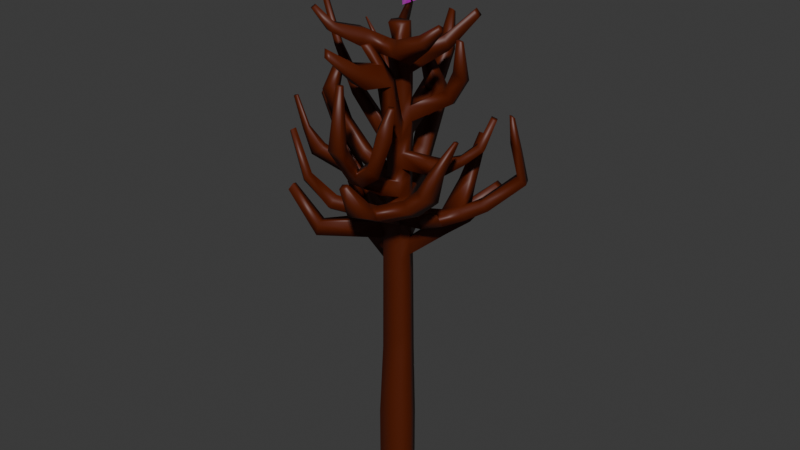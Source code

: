 # Source: Tree1.blend  (saved by Blender 4.0.36; exported with 4.5.12 LTS)
import bpy
from mathutils import Matrix  # noqa: F401  (used for matrix-valued properties, if any)

bpy.ops.wm.read_factory_settings(use_empty=True)
scene = bpy.context.scene
scene.name = 'Scene'

# ---- collections
col_collection = bpy.data.collections.new('Collection'); scene.collection.children.link(col_collection)

# ---- images (referenced by path relative to the original .blend; pixels are not part of the script)
import os
ASSET_DIR = os.environ.get("B2B_ASSET_DIR", "")  # directory of the original .blend (textures are referenced by path, not embedded)
HERE = os.path.dirname(os.path.abspath(__file__))  # packed textures are extracted next to this script under _unpacked/

def load_image(name, relpath, width, height, colorspace="sRGB"):
    """Load a texture the original file referenced (path relative to the .blend, or extracted next to this script)."""
    p = next((c for c in (os.path.join(HERE, relpath), os.path.join(ASSET_DIR, relpath)) if relpath and os.path.exists(c)), "")
    if p:
        img = bpy.data.images.load(p, check_existing=True)
        img.name = name
    else:  # same state as the original file: an image datablock whose file is absent (Cycles renders it pink)
        img = bpy.data.images.new(name, width, height)
        img.source = "FILE"
        img.filepath = "//" + (relpath or name)
    img.colorspace_settings.name = colorspace
    return img
img_leaf_branch_png = load_image('Leaf Branch.png', 'Leaf Branch.png', 1024, 1024, 'sRGB')

# ---- materials (node trees are filled in below, after node groups)
mat_leaf_branch = bpy.data.materials.new('Leaf Branch')
mat_leaf_branch.surface_render_method = 'BLENDED'
mat_leaf_branch.blend_method = 'BLEND'
mat_material = bpy.data.materials.new('Material')
mat_material.use_transparent_shadow = False

# ---- material node trees
mat_leaf_branch.use_nodes = True; mat_leaf_branch.node_tree.nodes.clear()
_N = mat_leaf_branch.node_tree.nodes; _L = mat_leaf_branch.node_tree.links
n0 = _N.new('ShaderNodeOutputMaterial'); n0.name = 'Material Output'; n0.location = (300, 300)
n1 = _N.new('ShaderNodeTexImage'); n1.name = 'Image Texture'; n1.location = (-200, 300)
n1.image = img_leaf_branch_png
n1.extension = 'CLIP'
n2 = _N.new('ShaderNodeBsdfPrincipled'); n2.name = 'Principled BSDF'; n2.location = (0, 300)
n2.inputs[3].default_value = 1.45
_L.new(n1.outputs[0], n2.inputs[0])
_L.new(n1.outputs[1], n2.inputs[4])
_L.new(n2.outputs[0], n0.inputs[0])
n0.is_active_output = True
mat_material.use_nodes = True; mat_material.node_tree.nodes.clear()
_N = mat_material.node_tree.nodes; _L = mat_material.node_tree.links
n0 = _N.new('ShaderNodeBsdfPrincipled'); n0.name = 'Principled BSDF'; n0.location = (10, 300)
n0.inputs[0].default_value = (0.08915, 0.01104, 0.0, 1.0)
n0.inputs[3].default_value = 1.45
n1 = _N.new('ShaderNodeOutputMaterial'); n1.name = 'Material Output'; n1.location = (300, 300)
_L.new(n0.outputs[0], n1.inputs[0])
n1.is_active_output = True

# ---- world
world_world = bpy.data.worlds.new('World'); scene.world = world_world
world_world.use_nodes = True; world_world.node_tree.nodes.clear()
_N = world_world.node_tree.nodes; _L = world_world.node_tree.links
n0 = _N.new('ShaderNodeOutputWorld'); n0.name = 'World Output'; n0.location = (300, 300)
n1 = _N.new('ShaderNodeBackground'); n1.name = 'Background'; n1.location = (10, 300)
n1.inputs[0].default_value = (0.05088, 0.05088, 0.05088, 1.0)
_L.new(n1.outputs[0], n0.inputs[0])
n0.is_active_output = True
world_world.color = (0.05088, 0.05088, 0.05088)
world_world.use_sun_shadow = False
world_world.sun_shadow_jitter_overblur = 0.0

# ---- meshes
me_leaf_branch = bpy.data.meshes.new('Leaf Branch')
me_leaf_branch.from_pydata([(0.5533, -0.4803, -0.000746), (-0.55, 0.3395, -0.000746), (-0.9736, 0.5197, -0.000746), (-0.55, -0.4803, -0.04947), (-0.1264, -0.4803, 0.03489), (0.2972, -0.4803, -0.000746), (1.144, 0.3395, -0.000746), (0.0588, 0.3395, -0.08709), (0.0588, -0.2259, 0.03605), (-0.55, 0.5197, -0.000746), (-0.792, 0.5197, -0.000746), (-0.792, -0.4803, -0.000746), (-0.9736, -0.2259, -0.000746), (1.144, -0.2259, -0.000746), (-0.55, -0.2259, -0.000746), (-0.1264, -0.2259, -0.04489), (0.2972, -0.2259, -0.000746), (0.7208, -0.2259, -0.000746), (-0.792, -0.2259, -0.000746), (0.0588, -0.4803, 0.03489), (0.5533, -0.2259, -0.000746), (-0.1264, 0.3395, -0.03588), (0.2972, 0.3395, -0.000746), (0.7208, 0.3395, -0.000746), (-0.792, 0.3395, 0.05486), (-0.9736, 0.3395, -0.000746), (0.5533, 0.3395, -0.000746), (0.2876, -0.4803, -0.000746), (0.2876, 0.3395, -0.000746), (0.2876, -0.2259, -0.000746), (0.0588, -0.2496, 0.03605), (-0.55, -0.2496, -0.000746), (-0.1264, -0.2496, -0.04489), (0.2972, -0.2496, -0.000746), (-0.792, -0.2496, -0.000746), (0.5533, -0.2496, -0.000746), (0.2876, -0.2496, -0.000746), (0.2972, 0.05679, -0.000746), (-0.1264, 0.05679, -0.02282), (0.0588, 0.05679, 0.01765), (-0.9736, 0.05679, -0.000746), (-0.55, 0.05679, -0.000746), (1.144, 0.05679, -0.000746), (0.7208, 0.05679, 0.07593), (-0.792, 0.05679, 0.02705), (0.5533, 0.05679, -0.03591), (0.2876, 0.05679, -0.000746), (0.2972, 0.1981, -0.000746), (-0.1264, 0.1981, -0.02935), (0.0588, 0.1981, -0.03472), (-0.55, 0.1981, -0.000746), (1.144, 0.1981, -0.000746), (0.7208, 0.1981, 0.03759), (-0.792, 0.1981, 0.04095), (0.5533, 0.1981, -0.01833), (0.2876, 0.1981, -0.000746), (-0.9736, 0.1981, -0.000746), (-0.9736, 0.1275, -0.000746), (0.2972, 0.1275, -0.000746), (-0.1264, 0.1275, -0.02608), (0.0588, 0.1275, -0.008533), (-0.55, 0.1275, -0.000746), (1.144, 0.1275, -0.000746), (0.7208, 0.1275, 0.05676), (-0.792, 0.1275, 0.034), (0.5533, 0.1275, -0.02712), (0.2876, 0.1275, -0.000746), (-0.9736, -0.06932, -0.000746), (0.2972, -0.06932, -0.000746), (-0.1264, -0.06932, -0.03266), (0.0588, -0.06932, 0.02586), (-0.55, -0.06932, -0.000746), (1.144, -0.06932, -0.000746), (0.7208, -0.06932, 0.04172), (-0.792, -0.06932, 0.01465), (0.5533, -0.06932, -0.02023), (0.2876, -0.06932, -0.000746), (0.2972, -0.006267, -0.000746), (-0.1264, -0.006267, -0.02774), (0.0588, -0.006267, 0.02175), (-0.55, -0.006267, -0.000746), (1.144, -0.006267, -0.000746), (0.7208, -0.006267, 0.05883), (-0.792, -0.006267, 0.02085), (0.5533, -0.006267, -0.02807), (0.2876, -0.006267, -0.000746), (-0.9736, -0.006267, -0.000746), (-0.2826, -0.4803, 0.003795), (-0.2826, -0.2259, -0.02862), (-0.2826, 0.3395, -0.02293), (-0.2826, -0.2496, -0.02862), (-0.2826, 0.05679, -0.01468), (-0.2826, 0.1981, -0.01881), (-0.2826, 0.1275, -0.01674), (-0.2826, -0.06932, -0.0209), (-0.2826, -0.006267, -0.01779)], [], [(24, 1, 9, 10), (32, 30, 8, 15), (25, 24, 10, 2), (33, 35, 20, 16), (56, 53, 24, 25), (36, 33, 16, 29), (90, 32, 15, 88), (34, 31, 14, 18), (47, 54, 26, 22), (48, 49, 7, 21), (54, 52, 23, 26), (55, 47, 22, 28), (92, 48, 21, 89), (53, 50, 1, 24), (52, 51, 6, 23), (49, 55, 28, 7), (30, 36, 29, 8), (11, 3, 31, 34), (87, 4, 32, 90), (27, 5, 33, 36), (5, 0, 35, 33), (4, 19, 30, 32), (79, 85, 46, 39), (82, 81, 42, 43), (83, 80, 41, 44), (95, 78, 38, 91), (85, 77, 37, 46), (84, 82, 43, 45), (78, 79, 39, 38), (77, 84, 45, 37), (86, 83, 44, 40), (60, 66, 55, 49), (63, 62, 51, 52), (64, 61, 50, 53), (93, 59, 48, 92), (66, 58, 47, 55), (65, 63, 52, 54), (59, 60, 49, 48), (58, 65, 54, 47), (12, 18, 74, 67), (40, 44, 64, 57), (37, 45, 65, 58), (38, 39, 60, 59), (45, 43, 63, 65), (46, 37, 58, 66), (91, 38, 59, 93), (43, 42, 62, 63), (39, 46, 66, 60), (16, 20, 75, 68), (15, 8, 70, 69), (20, 17, 73, 75), (29, 16, 68, 76), (88, 15, 69, 94), (18, 14, 71, 74), (17, 13, 72, 73), (8, 29, 76, 70), (67, 74, 83, 86), (68, 75, 84, 77), (69, 70, 79, 78), (75, 73, 82, 84), (76, 68, 77, 85), (74, 71, 80, 83), (73, 72, 81, 82), (70, 76, 85, 79), (71, 94, 95, 80), (14, 88, 94, 71), (41, 91, 93, 61), (61, 93, 92, 50), (80, 95, 91, 41), (3, 87, 90, 31), (50, 92, 89, 1), (31, 90, 88, 14)])
_uv = me_leaf_branch.uv_layers.new(name='UVMap')
_uv.uv.foreach_set('vector', [0.08577, 0.8197, 0.2, 0.8197, 0.2, 1.0, 0.08577, 1.0, 0.4, 0.2306, 0.4874, 0.2306, 0.4874, 0.2544, 0.4, 0.2544, 0.0, 0.8197, 0.08577, 0.8197, 0.08577, 1.0, 0.0, 1.0, 0.6, 0.2306, 0.7209, 0.2306, 0.7209, 0.2544, 0.6, 0.2544, 0.0, 0.6784, 0.08577, 0.6784, 0.08577, 0.8197, 0.0, 0.8197, 0.5955, 0.2306, 0.6, 0.2306, 0.6, 0.2544, 0.5955, 0.2544, 0.3263, 0.2306, 0.4, 0.2306, 0.4, 0.2544, 0.3263, 0.2544, 0.08577, 0.2306, 0.2, 0.2306, 0.2, 0.2544, 0.08577, 0.2544, 0.6, 0.6784, 0.7209, 0.6784, 0.7209, 0.8197, 0.6, 0.8197, 0.4, 0.6784, 0.4874, 0.6784, 0.4874, 0.8197, 0.4, 0.8197, 0.7209, 0.6784, 0.8, 0.6784, 0.8, 0.8197, 0.7209, 0.8197, 0.5955, 0.6784, 0.6, 0.6784, 0.6, 0.8197, 0.5955, 0.8197, 0.3263, 0.6784, 0.4, 0.6784, 0.4, 0.8197, 0.3263, 0.8197, 0.08577, 0.6784, 0.2, 0.6784, 0.2, 0.8197, 0.08577, 0.8197, 0.8, 0.6784, 1.0, 0.6784, 1.0, 0.8197, 0.8, 0.8197, 0.4874, 0.6784, 0.5955, 0.6784, 0.5955, 0.8197, 0.4874, 0.8197, 0.4874, 0.2306, 0.5955, 0.2306, 0.5955, 0.2544, 0.4874, 0.2544, 0.08577, 0.0, 0.2, 0.0, 0.2, 0.2306, 0.08577, 0.2306, 0.3263, 0.0, 0.4, 0.0, 0.4, 0.2306, 0.3263, 0.2306, 0.5955, 0.0, 0.6, 0.0, 0.6, 0.2306, 0.5955, 0.2306, 0.6, 0.0, 0.7209, 0.0, 0.7209, 0.2306, 0.6, 0.2306, 0.4, 0.0, 0.4874, 0.0, 0.4874, 0.2306, 0.4, 0.2306, 0.4874, 0.474, 0.5955, 0.474, 0.5955, 0.5371, 0.4874, 0.5371, 0.8, 0.474, 1.0, 0.474, 1.0, 0.5371, 0.8, 0.5371, 0.08577, 0.474, 0.2, 0.474, 0.2, 0.5371, 0.08577, 0.5371, 0.3263, 0.474, 0.4, 0.474, 0.4, 0.5371, 0.3263, 0.5371, 0.5955, 0.474, 0.6, 0.474, 0.6, 0.5371, 0.5955, 0.5371, 0.7209, 0.474, 0.8, 0.474, 0.8, 0.5371, 0.7209, 0.5371, 0.4, 0.474, 0.4874, 0.474, 0.4874, 0.5371, 0.4, 0.5371, 0.6, 0.474, 0.7209, 0.474, 0.7209, 0.5371, 0.6, 0.5371, 0.0, 0.474, 0.08577, 0.474, 0.08577, 0.5371, 0.0, 0.5371, 0.4874, 0.6077, 0.5955, 0.6077, 0.5955, 0.6784, 0.4874, 0.6784, 0.8, 0.6077, 1.0, 0.6077, 1.0, 0.6784, 0.8, 0.6784, 0.08577, 0.6077, 0.2, 0.6077, 0.2, 0.6784, 0.08577, 0.6784, 0.3263, 0.6077, 0.4, 0.6077, 0.4, 0.6784, 0.3263, 0.6784, 0.5955, 0.6077, 0.6, 0.6077, 0.6, 0.6784, 0.5955, 0.6784, 0.7209, 0.6077, 0.8, 0.6077, 0.8, 0.6784, 0.7209, 0.6784, 0.4, 0.6077, 0.4874, 0.6077, 0.4874, 0.6784, 0.4, 0.6784, 0.6, 0.6077, 0.7209, 0.6077, 0.7209, 0.6784, 0.6, 0.6784, 0.0, 0.2544, 0.08577, 0.2544, 0.08577, 0.411, 0.0, 0.411, 0.0, 0.5371, 0.08577, 0.5371, 0.08577, 0.6077, 0.0, 0.6077, 0.6, 0.5371, 0.7209, 0.5371, 0.7209, 0.6077, 0.6, 0.6077, 0.4, 0.5371, 0.4874, 0.5371, 0.4874, 0.6077, 0.4, 0.6077, 0.7209, 0.5371, 0.8, 0.5371, 0.8, 0.6077, 0.7209, 0.6077, 0.5955, 0.5371, 0.6, 0.5371, 0.6, 0.6077, 0.5955, 0.6077, 0.3263, 0.5371, 0.4, 0.5371, 0.4, 0.6077, 0.3263, 0.6077, 0.8, 0.5371, 1.0, 0.5371, 1.0, 0.6077, 0.8, 0.6077, 0.4874, 0.5371, 0.5955, 0.5371, 0.5955, 0.6077, 0.4874, 0.6077, 0.6, 0.2544, 0.7209, 0.2544, 0.7209, 0.411, 0.6, 0.411, 0.4, 0.2544, 0.4874, 0.2544, 0.4874, 0.411, 0.4, 0.411, 0.7209, 0.2544, 0.8, 0.2544, 0.8, 0.411, 0.7209, 0.411, 0.5955, 0.2544, 0.6, 0.2544, 0.6, 0.411, 0.5955, 0.411, 0.3263, 0.2544, 0.4, 0.2544, 0.4, 0.411, 0.3263, 0.411, 0.08577, 0.2544, 0.2, 0.2544, 0.2, 0.411, 0.08577, 0.411, 0.8, 0.2544, 1.0, 0.2544, 1.0, 0.411, 0.8, 0.411, 0.4874, 0.2544, 0.5955, 0.2544, 0.5955, 0.411, 0.4874, 0.411, 0.0, 0.411, 0.08577, 0.411, 0.08577, 0.474, 0.0, 0.474, 0.6, 0.411, 0.7209, 0.411, 0.7209, 0.474, 0.6, 0.474, 0.4, 0.411, 0.4874, 0.411, 0.4874, 0.474, 0.4, 0.474, 0.7209, 0.411, 0.8, 0.411, 0.8, 0.474, 0.7209, 0.474, 0.5955, 0.411, 0.6, 0.411, 0.6, 0.474, 0.5955, 0.474, 0.08577, 0.411, 0.2, 0.411, 0.2, 0.474, 0.08577, 0.474, 0.8, 0.411, 1.0, 0.411, 1.0, 0.474, 0.8, 0.474, 0.4874, 0.411, 0.5955, 0.411, 0.5955, 0.474, 0.4874, 0.474, 0.2, 0.411, 0.3263, 0.411, 0.3263, 0.474, 0.2, 0.474, 0.2, 0.2544, 0.3263, 0.2544, 0.3263, 0.411, 0.2, 0.411, 0.2, 0.5371, 0.3263, 0.5371, 0.3263, 0.6077, 0.2, 0.6077, 0.2, 0.6077, 0.3263, 0.6077, 0.3263, 0.6784, 0.2, 0.6784, 0.2, 0.474, 0.3263, 0.474, 0.3263, 0.5371, 0.2, 0.5371, 0.2, 0.0, 0.3263, 0.0, 0.3263, 0.2306, 0.2, 0.2306, 0.2, 0.6784, 0.3263, 0.6784, 0.3263, 0.8197, 0.2, 0.8197, 0.2, 0.2306, 0.3263, 0.2306, 0.3263, 0.2544, 0.2, 0.2544])
me_leaf_branch.materials.append(mat_leaf_branch)
me_leaf_branch.update()
me_plane = bpy.data.meshes.new('Plane')
me_plane.from_pydata([(-0.2819, -9.118, 0.4589), (0.4206, -9.118, 0.4589), (-0.2819, -9.118, -0.2436), (0.4206, -9.118, -0.2436), (-0.2819, -8.934, 0.4589), (0.4206, -8.934, 0.4589), (-0.2819, -8.934, -0.2436), (0.4206, -8.934, -0.2436), (-0.4188, -9.154, 0.1077), (0.5574, -9.154, 0.1077), (-0.4188, -8.898, 0.1077), (0.5574, -8.898, 0.1077), (-0.4186, -7.036, 0.1004), (-0.2878, -7.084, 0.4525), (0.4145, -7.089, 0.4641), (0.5575, -7.043, 0.1165), (0.4263, -7.067, -0.238), (-0.2761, -7.062, -0.2495), (-0.4116, -4.937, -0.02614), (-0.3047, -4.988, 0.2742), (0.294, -4.994, 0.2931), (0.4204, -4.945, -5.96e-07), (0.3131, -4.955, -0.3044), (-0.2856, -4.949, -0.3232), (-0.4045, -0.9881, -0.007216), (-0.2844, -1.086, 0.3237), (0.3138, -1.026, 0.2719), (0.3696, -0.9928, -0.01639), (0.277, -1.043, -0.2277), (-0.242, -1.005, -0.233), (-0.3004, 2.054, -0.2086), (-0.2277, 2.022, -0.01229), (0.1649, 2.029, -0.003387), (0.2169, 2.066, -0.1949), (0.1287, 2.045, -0.3862), (-0.2193, 2.048, -0.4041), (-0.3348, 4.208, -0.1521), (-0.2611, 4.177, 0.04389), (0.1314, 4.187, 0.05127), (0.2107, 4.222, -0.1419), (0.1381, 4.213, -0.3406), (-0.2544, 4.203, -0.3479), (-0.3424, -0.6179, -0.03767), (-0.3616, -0.2407, -0.07032), (-0.3331, 0.1412, -0.09542), (-0.3353, 0.5214, -0.1174), (-0.3852, 0.914, -0.1067), (-0.2418, 1.256, -0.2045), (-0.3091, 1.671, -0.1858), (-0.2181, 1.672, -0.3663), (-0.236, 1.29, -0.4026), (-0.2351, 0.8977, -0.3593), (-0.2403, 0.5142, -0.3444), (-0.237, 0.1271, -0.3309), (-0.2515, -0.2434, -0.2926), (-0.2651, -0.6217, -0.3287), (0.2382, -0.6462, -0.3067), (0.2465, -0.2633, -0.2722), (0.2267, 0.1349, -0.3169), (0.216, 0.519, -0.3325), (0.2053, 0.9032, -0.3482), (0.1882, 1.28, -0.3867), (0.218, 1.661, -0.3523), (0.3035, 1.691, -0.1815), (0.272, 1.296, -0.1486), (0.254, 0.915, -0.1259), (0.3139, 0.5354, -0.1042), (0.3124, 0.1442, -0.07718), (0.3258, -0.2398, -0.05338), (0.2858, -0.6173, -0.02707), (-0.2653, -0.7101, 0.1778), (-0.2643, -0.2832, 0.1883), (-0.2572, 0.09631, 0.1195), (-0.2518, 0.4839, 0.111), (-0.3222, 0.9, 0.1218), (-0.1693, 1.246, 0.1019), (-0.244, 1.622, -0.006453), (0.161, 1.637, -0.05872), (0.1973, 1.28, 0.08545), (0.1794, 0.8669, 0.0944), (0.2364, 0.4857, 0.124), (0.2149, 0.1017, 0.1387), (0.2238, -0.2784, 0.2085), (0.1994, -0.6766, 0.1511), (0.2382, 2.496, -0.1854), (0.2298, 2.923, -0.1848), (0.2179, 3.353, -0.1504), (0.2176, 3.79, -0.1528), (0.1444, 3.734, -0.0001066), (0.1251, 3.323, 0.1313), (0.1515, 2.892, 0.01847), (0.1582, 2.461, 0.007544), (-0.2263, 2.479, -0.3928), (-0.2334, 2.91, -0.3816), (-0.2461, 3.345, -0.3817), (-0.2381, 3.775, -0.3463), (0.1451, 3.781, -0.3515), (0.1538, 3.355, -0.3521), (0.1657, 2.924, -0.3866), (0.1662, 2.487, -0.3842), (-0.2298, 3.746, -0.06472), (-0.2659, 3.333, 0.05537), (-0.2411, 2.884, 0.01018), (-0.2344, 2.453, -0.001058), (-0.3073, 2.484, -0.1973), (-0.3142, 2.915, -0.186), (-0.3304, 3.343, -0.1875), (-0.3222, 3.772, -0.1521), (1.494, -0.7852, 0.02923), (1.415, -0.7682, -0.4223), (1.251, -0.4659, -0.2496), (1.209, -0.5324, -0.03677), (2.497, -0.237, -0.491), (2.439, -0.1732, -0.6852), (2.23, 0.0202, -0.6234), (2.286, -0.04158, -0.4351), (3.24, 0.5187, -1.007), (3.163, 0.5666, -1.199), (2.934, 0.7329, -1.13), (3.008, 0.6865, -0.944), (3.137, 1.496, -0.7296), (3.107, 1.464, -0.9375), (2.842, 1.579, -0.9773), (2.871, 1.61, -0.7758), (3.05, 2.382, -0.5449), (3.065, 2.339, -0.6379), (2.937, 2.357, -0.6979), (2.923, 2.399, -0.6077), (-0.479, 0.1258, -1.022), (-0.6084, -0.1622, -1.24), (-0.05671, -0.3038, -1.211), (0.007158, 0.01544, -1.006), (-0.5023, 1.152, -1.41), (-0.5539, 0.9771, -1.748), (-0.06182, 0.8665, -1.756), (-0.02561, 1.046, -1.417), (-0.2159, 2.093, -1.373), (-0.1849, 2.045, -1.753), (0.3149, 2.097, -1.709), (0.268, 2.144, -1.33), (-0.1242, 3.448, -0.9094), (-0.1024, 3.46, -1.054), (0.081, 3.508, -1.019), (0.05336, 3.494, -0.8751), (-1.226, 0.3084, 0.08315), (-1.063, 0.656, 0.08197), (-0.9933, 0.6319, -0.1618), (-1.138, 0.2886, -0.148), (-2.122, 1.036, -0.006253), (-1.831, 1.285, -0.03169), (-1.797, 1.233, -0.2788), (-2.069, 0.9807, -0.2422), (-2.184, 2.132, 0.3975), (-1.855, 2.31, 0.3103), (-1.851, 2.206, 0.07778), (-2.161, 2.023, 0.1758), (-1.994, 2.941, 0.04487), (-1.827, 3.01, -0.009543), (-1.832, 2.949, -0.119), (-1.991, 2.877, -0.05924), (-0.309, -0.02035, 0.8326), (-0.3, 0.349, 0.7214), (0.1716, 0.3565, 0.7479), (0.1786, -0.01328, 0.8605), (-0.3006, 0.4132, 1.491), (-0.2971, 0.6304, 1.31), (0.06843, 0.6063, 1.308), (0.1392, 0.4208, 1.51), (-0.1396, 1.626, 2.402), (-0.1523, 1.695, 2.128), (0.1919, 1.672, 2.098), (0.2164, 1.603, 2.372), (0.08771, 3.284, 2.31), (0.08044, 3.285, 2.197), (0.2186, 3.273, 2.185), (0.2306, 3.272, 2.298), (1.004, 0.9569, -0.1472), (1.114, 0.5884, -0.1305), (0.9484, 0.9001, 0.07669), (1.056, 0.5297, 0.1015), (1.276, 0.9763, -0.1568), (1.464, 0.6403, -0.1544), (1.255, 0.911, 0.07064), (1.442, 0.5728, 0.08125), (1.821, 1.185, -0.2359), (1.983, 1.033, -0.2532), (1.839, 1.148, -0.1049), (2.001, 0.9952, -0.1174), (2.204, 1.558, -0.3944), (2.398, 1.456, -0.4358), (2.244, 1.521, -0.2683), (2.439, 1.418, -0.305), (2.385, 2.218, -0.6562), (2.533, 2.169, -0.6969), (2.422, 2.192, -0.5681), (2.571, 2.141, -0.6056), (-1.172, 2.247, 0.2539), (-0.9673, 2.395, 0.1345), (-1.133, 2.264, 0.4213), (-0.9296, 2.411, 0.2959), (-1.613, 3.446, 0.4273), (-1.473, 3.502, 0.3492), (-1.589, 3.463, 0.528), (-1.45, 3.519, 0.4463), (-2.003, 4.899, 0.5253), (-1.91, 4.926, 0.4742), (-1.987, 4.911, 0.59), (-1.894, 4.938, 0.5365), (1.026, 2.568, -0.5307), (0.961, 2.523, -0.7271), (1.205, 2.226, -0.7357), (1.272, 2.273, -0.5313), (1.423, 3.187, -0.3417), (1.433, 3.155, -0.5508), (1.792, 3.023, -0.5112), (1.782, 3.056, -0.2936), (1.776, 4.141, 0.01981), (1.793, 4.137, -0.06759), (1.951, 4.12, -0.03426), (1.933, 4.125, 0.05671), (0.1738, 1.825, 0.7539), (0.006846, 2.045, 0.4678), (0.3744, 2.01, 0.2925), (0.5109, 1.828, 0.605), (0.05028, 2.926, 0.8381), (-0.1838, 3.041, 0.5123), (0.1378, 2.964, 0.272), (0.3536, 2.846, 0.6449), (-0.3261, 3.809, 0.9752), (-0.4776, 3.907, 0.8215), (-0.2951, 3.874, 0.6642), (-0.1584, 3.801, 0.8342), (-0.371, 2.012, -1.115), (-0.4129, 1.659, -1.258), (0.008759, 1.613, -1.238), (0.06251, 1.965, -1.097), (-0.5472, 2.499, -2.061), (-0.5537, 2.188, -2.204), (-0.1772, 2.174, -2.166), (-0.16, 2.485, -2.025), (-0.5657, 3.153, -2.395), (-0.5445, 2.874, -2.592), (-0.1701, 2.875, -2.535), (-0.1806, 3.155, -2.339), (-0.4921, 3.897, -2.673), (-0.4882, 3.817, -2.776), (-0.3451, 3.806, -2.757), (-0.3449, 3.886, -2.654), (-0.2603, 0.7164, 1.719), (-0.2201, 1.019, 1.946), (-0.1798, 1.323, 2.174), (-0.1885, 1.429, 1.923), (-0.2247, 1.162, 1.719), (-0.2609, 0.8964, 1.514), (0.1562, 1.412, 1.9), (0.1205, 1.151, 1.701), (0.009588, 0.8812, 1.48), (0.1766, 1.305, 2.15), (0.1369, 1.007, 1.928), (0.07125, 0.7341, 1.701), (0.7199, 1.078, 1.527), (0.8544, 0.9427, 1.736), (0.5351, 1.297, 1.689), (0.6433, 1.192, 1.917), (0.9883, 2.079, 1.418), (1.163, 1.952, 1.601), (0.7435, 2.183, 1.612), (0.8839, 2.072, 1.818), (1.123, 2.767, 1.479), (1.197, 2.725, 1.543), (1.024, 2.777, 1.555), (1.085, 2.736, 1.627), (-1.628, -0.6673, -0.5141), (-1.535, -0.7691, -0.2697), (-1.514, -0.3011, -0.4933), (-1.424, -0.3997, -0.2565), (-2.263, 0.03247, -0.6214), (-2.184, -0.112, -0.3944), (-2.072, 0.3619, -0.5743), (-1.995, 0.222, -0.3543), (-3.006, 1.717, -0.4972), (-2.968, 1.617, -0.3725), (-2.866, 1.889, -0.4621), (-2.829, 1.792, -0.3413), (-1.538, -0.2754, -0.276), (-1.635, -0.1723, -0.3071), (-1.722, -0.04026, -0.3702), (-1.881, 0.09761, -0.3348), (-2.054, -0.2434, -0.3694), (-1.94, -0.3531, -0.3348), (-1.84, -0.4932, -0.2628), (-1.665, -0.6377, -0.2947), (-2.136, -0.1075, -0.5999), (-2.009, -0.2474, -0.5785), (-1.882, -0.3874, -0.557), (-1.755, -0.5273, -0.5356), (-1.626, -0.1685, -0.5095), (-1.737, -0.03589, -0.5257), (-1.849, 0.09671, -0.5419), (-1.96, 0.2293, -0.5581), (-2.321, 0.4053, 0.3177), (-2.349, 0.5119, 0.1886), (-2.664, 0.3183, 0.2898), (-2.627, 0.2054, 0.4332), (-2.727, 0.9397, 0.4202), (-2.726, 0.971, 0.3541), (-2.878, 0.9253, 0.399), (-2.876, 0.8923, 0.4722), (-3.091, 1.747, 0.4187), (-3.088, 1.764, 0.3752), (-3.187, 1.741, 0.4031), (-3.188, 1.722, 0.4512), (0.2036, -0.4243, 1.523), (0.8201, -0.3575, 1.398), (0.6349, -0.06621, 1.224), (0.179, -0.1009, 1.314), (0.4285, 0.06433, 2.387), (1.009, 0.1624, 2.308), (0.8523, 0.4127, 2.059), (0.3954, 0.339, 2.118), (0.4354, 0.8988, 2.661), (0.6495, 0.9595, 2.645), (0.5935, 1.018, 2.525), (0.4249, 0.9712, 2.536), (0.2872, 0.1191, 1.716), (0.7084, 0.1679, 1.65), (0.8939, -0.09583, 1.858), (0.316, -0.18, 1.955), (1.423, 0.2636, 1.051), (1.679, 0.02199, 1.211), (1.424, 0.4776, 1.494), (1.672, 0.2601, 1.69), (1.866, 0.6589, 0.9704), (2.188, 0.506, 1.121), (1.788, 0.8189, 1.429), (2.094, 0.6826, 1.617), (2.163, 1.312, 1.079), (2.378, 1.261, 1.169), (2.095, 1.384, 1.366), (2.298, 1.339, 1.48), (2.448, 2.043, 0.7911), (2.519, 2.028, 0.8194), (2.427, 2.067, 0.8846), (2.494, 2.054, 0.9207), (-0.001035, 0.273, -1.109), (-0.009228, 0.5305, -1.212), (-0.01742, 0.788, -1.314), (-0.4932, 0.8979, -1.314), (-0.4841, 0.6437, -1.218), (-0.4174, 0.3742, -1.113), (-0.05798, -0.01125, -1.347), (-0.05926, 0.2813, -1.483), (-0.06054, 0.5739, -1.619), (-0.5284, 0.1182, -1.363), (-0.5495, 0.399, -1.489), (-0.5517, 0.688, -1.619), (-1.08, 0.8924, -1.368), (-1.317, 0.6669, -1.57), (-0.8931, 1.057, -1.477), (-1.095, 0.8439, -1.71), (-1.34, 1.954, -1.289), (-1.624, 1.767, -1.467), (-1.119, 2.053, -1.413), (-1.366, 1.865, -1.622), (-1.671, 2.938, -1.255), (-1.812, 2.844, -1.34), (-1.563, 2.987, -1.318), (-1.686, 2.893, -1.419), (-1.853, 3.79, -0.9436), (-1.886, 3.769, -0.9624), (-1.827, 3.8, -0.9588), (-1.857, 3.779, -0.9813), (0.7224, 3.384, -1.108), (0.6689, 3.784, -0.9553), (0.6475, 3.844, -1.157), (0.7012, 3.444, -1.309), (1.31, 4.228, -1.491), (1.253, 4.422, -1.364), (1.258, 4.482, -1.465), (1.316, 4.287, -1.593), (-0.2619, 4.17, 0.7773), (-0.3436, 3.801, 0.9869), (-0.6352, 4.179, 0.6558), (-0.7168, 3.811, 0.8649), (-0.6761, 4.386, 1.423), (-0.741, 4.209, 1.567), (-0.8743, 4.387, 1.338), (-0.9391, 4.209, 1.481), (-1.039, 4.821, 1.684), (-1.093, 4.745, 1.781), (-1.145, 4.815, 1.623), (-1.198, 4.739, 1.72), (-0.05812, 3.953, 0.3872), (-0.09929, 3.565, 0.5634), (-0.4913, 3.572, 0.4601), (-0.4325, 3.962, 0.2955), (0.7579, 3.842, 0.3606), (0.846, 3.461, 0.5431), (0.6655, 3.729, 0.9803), (0.5944, 4.084, 0.7526), (1.399, 4.193, 0.577), (1.505, 3.995, 0.6967), (1.418, 4.169, 0.9507), (1.32, 4.35, 0.8048), (1.79, 4.567, 0.5394), (1.843, 4.468, 0.5992), (1.8, 4.555, 0.7259), (1.751, 4.645, 0.653), (-0.3307, 3.474, 0.6669), (-0.07869, 3.419, 0.4681), (0.1054, 3.328, 0.6662), (-0.1331, 3.388, 0.8268), (0.2308, 2.953, 1.443), (-0.08053, 3.093, 1.582), (0.003535, 3.427, 1.308), (-0.242, 3.536, 1.426), (-0.1603, 3.773, 2.197), (-0.3007, 3.842, 2.25), (-0.2583, 3.98, 2.114), (-0.3691, 4.035, 2.16), (-0.5933, 3.629, -1.074), (-0.5226, 4.027, -0.9243), (-0.6981, 3.593, -0.8942), (-0.6272, 3.99, -0.744), (-0.7328, 4.129, -1.445), (-0.6561, 4.306, -1.265), (-0.8174, 4.087, -1.357), (-0.7405, 4.263, -1.177), (-0.7769, 4.607, -1.663), (-0.743, 4.663, -1.577), (-0.8155, 4.588, -1.632), (-0.7816, 4.644, -1.546), (1.777, -0.2965, -0.2027), (1.785, -0.2453, -0.2815), (1.962, -0.4841, -0.4355), (1.984, -0.558, -0.243), (1.34, 0.2085, -0.8278), (1.432, 0.09114, -1.021), (1.694, 0.2628, -0.7474), (1.798, 0.17, -0.9077), (1.489, 1.342, -1.418), (1.538, 1.29, -1.524), (1.673, 1.359, -1.37), (1.728, 1.318, -1.457), (-0.1745, -0.9099, 0.6238), (-0.04332, -0.741, 0.9196), (0.08345, -0.5866, 1.219), (0.06792, -0.2532, 1.03), (-0.02588, -0.407, 0.7334), (-0.1473, -0.5656, 0.457), (0.4403, -0.8586, 0.5533), (0.5669, -0.6916, 0.8347), (0.6935, -0.5245, 1.116), (0.3082, -0.524, 0.4192), (0.4171, -0.3714, 0.6874), (0.526, -0.2188, 0.9555), (-1.128, -0.6147, 1.334), (-0.9623, -0.4175, 1.593), (-0.8865, -0.1364, 1.345), (-1.04, -0.3215, 1.103), (-1.501, 0.2822, 1.887), (-1.364, 0.4194, 2.005), (-1.283, 0.5206, 1.806), (-1.41, 0.3918, 1.696), (-1.645, 1.662, 2.141), (-1.556, 1.74, 2.195), (-1.504, 1.771, 2.073), (-1.587, 1.698, 2.023), (0.2475, -1.539, -0.3306), (0.3787, -1.496, -0.01996), (-0.2667, -1.585, 0.2775), (-0.3858, -1.49, -0.04879), (0.3112, -1.533, 0.2746), (-0.2825, -1.496, -0.3316), (-0.1189, -1.331, -1.225), (-0.02769, -0.8994, -0.9817), (-0.5379, -0.8008, -0.9554), (-0.6388, -1.23, -1.198), (-0.4913, -0.6672, -1.872), (-0.3946, -0.4404, -1.629), (-0.7349, -0.3425, -1.58), (-0.838, -0.5669, -1.821), (-0.8732, 0.6096, -2.415), (-0.8199, 0.6928, -2.285), (-0.9772, 0.7449, -2.252), (-1.033, 0.6629, -2.381), (-1.177, -0.8121, 1.532), (-1.104, -0.8169, 1.787), (-1.151, -1.169, 1.868), (-1.224, -1.166, 1.617), (-1.626, 0.239, 2.042), (-1.586, 0.2847, 2.177), (-1.652, 0.1306, 2.292), (-1.691, 0.08508, 2.159), (0.7093, -0.7135, 0.0653), (0.7685, -0.5416, -0.1383), (0.8925, -0.8805, -0.2193), (0.9514, -0.9659, 0.2058), (1.464, -0.1662, 0.3934), (1.587, -0.2152, 0.439), (1.306, -0.2633, 0.4571), (1.413, -0.3081, 0.5291), (0.3813, -1.988, -0.007823), (0.3888, -2.483, -0.01021), (0.3951, -2.976, -0.008169), (0.4014, -3.468, -0.006127), (0.4078, -3.96, -0.004085), (0.4141, -4.452, -0.002043), (-0.3416, -1.973, -0.05269), (-0.4406, -2.455, -0.03722), (-0.3968, -2.967, -0.03909), (-0.4005, -3.46, -0.03585), (-0.4042, -3.952, -0.03261), (-0.4079, -4.445, -0.02938), (0.3088, -2.028, 0.2772), (0.3063, -2.522, 0.2799), (0.3038, -3.016, 0.2825), (0.3014, -3.511, 0.2851), (0.2989, -4.005, 0.2878), (0.2964, -4.499, 0.2904), (0.3036, -4.466, -0.3075), (0.294, -3.978, -0.3106), (0.2845, -3.49, -0.3137), (0.275, -3.001, -0.3169), (0.2654, -2.513, -0.32), (0.2534, -2.027, -0.3175), (-0.2993, -4.502, 0.2747), (-0.2939, -4.016, 0.2752), (-0.2884, -3.53, 0.2756), (-0.283, -3.043, 0.2761), (-0.2776, -2.557, 0.2766), (-0.2721, -2.071, 0.277), (-0.2852, -4.456, -0.3244), (-0.2847, -3.963, -0.3256), (-0.2843, -3.469, -0.3268), (-0.2839, -2.976, -0.328), (-0.3314, -2.492, -0.322), (-0.2354, -2.009, -0.3356), (-0.8429, -1.465, -0.009654), (-1.153, -1.847, 0.01507), (-1.077, -1.934, -0.2697), (-0.769, -1.55, -0.2925), (-1.626, -0.3933, -0.06695), (-1.805, -0.5171, -0.05509), (-1.786, -0.5614, -0.1824), (-1.607, -0.4362, -0.1933), (0.7505, -1.637, -1.314), (0.6203, -1.169, -1.263), (0.7073, -1.146, -0.935), (0.8355, -1.618, -0.9884), (1.428, -1.082, -1.517), (1.132, -0.712, -1.398), (1.163, -0.7515, -1.062), (1.459, -1.126, -1.184), (1.909, -0.3197, -2.064), (1.729, -0.1408, -1.994), (1.737, -0.1755, -1.815), (1.918, -0.3564, -1.886)], [], [(8, 2, 3, 9), (4, 5, 14, 13), (9, 3, 7, 11), (8, 0, 4, 10), (3, 2, 6, 7), (0, 1, 5, 4), (2, 8, 10, 6), (1, 9, 11, 5), (7, 6, 17, 16), (0, 8, 9, 1), (16, 17, 23, 22), (14, 15, 21, 20), (6, 10, 12, 17), (11, 7, 16, 15), (5, 11, 15, 14), (10, 4, 13, 12), (470, 25, 487, 488), (469, 468, 28, 27), (13, 14, 20, 19), (17, 12, 18, 23), (15, 16, 22, 21), (12, 13, 19, 18), (33, 63, 211, 208), (49, 48, 30, 35), (472, 469, 27, 26), (28, 468, 474, 475), (470, 472, 26, 25), (473, 471, 24, 29), (96, 95, 41, 40), (88, 87, 39, 38), (48, 76, 31, 30), (77, 63, 33, 32), (62, 49, 35, 34), (76, 77, 32, 31), (36, 39, 40, 41), (37, 38, 39, 36), (100, 88, 38, 37), (95, 107, 36, 41), (87, 96, 40, 39), (107, 100, 37, 36), (447, 446, 312, 315), (70, 83, 82, 71), (71, 82, 163, 160), (72, 81, 80, 73), (73, 80, 79, 74), (74, 79, 78, 75), (77, 76, 221, 222), (28, 29, 55, 56), (54, 57, 131, 128), (57, 54, 53, 58), (58, 53, 52, 59), (59, 52, 51, 60), (60, 51, 50, 61), (49, 62, 235, 232), (495, 494, 111, 110), (83, 69, 68, 82), (82, 68, 67, 81), (81, 67, 66, 80), (66, 65, 176, 177), (79, 65, 64, 78), (78, 64, 63, 77), (25, 70, 275, 273), (42, 70, 71, 43), (43, 71, 72, 44), (44, 72, 73, 45), (45, 73, 74, 46), (75, 47, 197, 199), (47, 75, 76, 48), (29, 24, 42, 55), (55, 42, 43, 54), (53, 54, 147, 146), (53, 44, 45, 52), (52, 45, 46, 51), (51, 46, 47, 50), (50, 47, 48, 49), (27, 28, 56, 69), (69, 56, 57, 68), (68, 57, 58, 67), (67, 58, 59, 66), (66, 59, 60, 65), (65, 60, 61, 64), (64, 61, 62, 63), (30, 31, 103, 104), (104, 103, 102, 105), (105, 102, 101, 106), (106, 101, 100, 107), (33, 34, 99, 84), (84, 99, 98, 85), (98, 97, 374, 375), (86, 97, 96, 87), (35, 30, 104, 92), (92, 104, 105, 93), (93, 105, 106, 94), (106, 107, 423, 422), (31, 32, 91, 103), (103, 91, 90, 102), (102, 90, 89, 101), (393, 392, 380, 381), (32, 33, 84, 91), (91, 84, 85, 90), (90, 85, 86, 89), (89, 86, 87, 88), (34, 35, 92, 99), (99, 92, 93, 98), (98, 93, 94, 97), (97, 94, 95, 96), (433, 432, 115, 114), (497, 496, 109, 108), (108, 111, 498, 499), (496, 495, 110, 109), (115, 112, 116, 119), (434, 433, 114, 113), (432, 435, 112, 115), (435, 434, 113, 112), (118, 119, 123, 122), (112, 113, 117, 116), (114, 115, 119, 118), (113, 114, 118, 117), (121, 122, 126, 125), (117, 118, 122, 121), (119, 116, 120, 123), (116, 117, 121, 120), (124, 125, 126, 127), (123, 120, 124, 127), (120, 121, 125, 124), (122, 123, 127, 126), (347, 346, 135, 132), (57, 56, 130, 131), (55, 54, 128, 129), (56, 55, 129, 130), (134, 133, 137, 138), (346, 352, 134, 135), (352, 355, 133, 134), (355, 347, 132, 133), (138, 137, 141, 142), (133, 132, 136, 137), (132, 135, 139, 136), (135, 134, 138, 139), (142, 141, 140, 143), (137, 136, 140, 141), (136, 139, 143, 140), (139, 138, 142, 143), (147, 144, 148, 151), (44, 53, 146, 145), (43, 44, 145, 144), (54, 43, 144, 147), (148, 149, 153, 152), (144, 145, 149, 148), (145, 146, 150, 149), (146, 147, 151, 150), (153, 154, 158, 157), (149, 150, 154, 153), (150, 151, 155, 154), (151, 148, 152, 155), (159, 156, 157, 158), (154, 155, 159, 158), (155, 152, 156, 159), (152, 153, 157, 156), (162, 161, 165, 166), (72, 71, 160, 161), (81, 72, 161, 162), (82, 81, 162, 163), (251, 250, 168, 169), (163, 162, 166, 167), (160, 163, 167, 164), (161, 160, 164, 165), (170, 169, 173, 174), (254, 251, 169, 170), (257, 254, 170, 171), (250, 257, 171, 168), (172, 175, 174, 173), (171, 170, 174, 175), (168, 171, 175, 172), (169, 168, 172, 173), (176, 178, 182, 180), (79, 80, 179, 178), (65, 79, 178, 176), (80, 66, 177, 179), (182, 183, 187, 186), (178, 179, 183, 182), (179, 177, 181, 183), (177, 176, 180, 181), (187, 185, 189, 191), (183, 181, 185, 187), (181, 180, 184, 185), (180, 182, 186, 184), (189, 188, 192, 193), (185, 184, 188, 189), (184, 186, 190, 188), (186, 187, 191, 190), (195, 193, 192, 194), (188, 190, 194, 192), (190, 191, 195, 194), (191, 189, 193, 195), (196, 198, 202, 200), (74, 75, 199, 198), (47, 46, 196, 197), (46, 74, 198, 196), (203, 201, 205, 207), (197, 196, 200, 201), (199, 197, 201, 203), (198, 199, 203, 202), (204, 206, 207, 205), (202, 203, 207, 206), (200, 202, 206, 204), (201, 200, 204, 205), (208, 211, 215, 212), (62, 34, 209, 210), (63, 62, 210, 211), (34, 33, 208, 209), (213, 212, 216, 217), (209, 208, 212, 213), (211, 210, 214, 215), (210, 209, 213, 214), (219, 218, 217, 216), (215, 214, 218, 219), (214, 213, 217, 218), (212, 215, 219, 216), (220, 223, 227, 224), (78, 77, 222, 223), (75, 78, 223, 220), (76, 75, 220, 221), (409, 408, 229, 230), (221, 220, 224, 225), (222, 221, 225, 226), (223, 222, 226, 227), (228, 231, 230, 229), (410, 409, 230, 231), (411, 410, 231, 228), (408, 411, 228, 229), (233, 232, 236, 237), (62, 61, 234, 235), (61, 50, 233, 234), (50, 49, 232, 233), (236, 239, 243, 240), (232, 235, 239, 236), (235, 234, 238, 239), (234, 233, 237, 238), (242, 241, 245, 246), (239, 238, 242, 243), (238, 237, 241, 242), (237, 236, 240, 241), (246, 245, 244, 247), (241, 240, 244, 245), (240, 243, 247, 244), (243, 242, 246, 247), (164, 167, 259, 248), (248, 259, 258, 249), (249, 258, 257, 250), (259, 167, 261, 263), (259, 256, 255, 258), (258, 255, 254, 257), (166, 165, 253, 256), (256, 253, 252, 255), (255, 252, 251, 254), (165, 164, 248, 253), (253, 248, 249, 252), (252, 249, 250, 251), (263, 261, 265, 267), (256, 259, 263, 262), (166, 256, 262, 260), (167, 166, 260, 261), (267, 265, 269, 271), (261, 260, 264, 265), (262, 263, 267, 266), (260, 262, 266, 264), (269, 268, 270, 271), (265, 264, 268, 269), (266, 267, 271, 270), (264, 266, 270, 268), (288, 287, 279, 277), (42, 24, 272, 274), (24, 25, 273, 272), (70, 42, 274, 275), (276, 277, 281, 280), (292, 288, 277, 276), (287, 299, 278, 279), (299, 292, 276, 278), (280, 281, 283, 282), (279, 278, 282, 283), (278, 276, 280, 282), (277, 279, 283, 281), (274, 272, 295, 296), (296, 295, 294, 297), (297, 294, 293, 298), (298, 293, 292, 299), (275, 274, 296, 284), (284, 296, 297, 285), (285, 297, 298, 286), (286, 298, 299, 287), (272, 273, 291, 295), (295, 291, 290, 294), (294, 290, 289, 293), (293, 289, 288, 292), (273, 275, 284, 291), (291, 284, 285, 290), (286, 289, 302, 301), (289, 286, 287, 288), (303, 300, 304, 307), (289, 290, 303, 302), (285, 286, 301, 300), (290, 285, 300, 303), (305, 306, 310, 309), (300, 301, 305, 304), (301, 302, 306, 305), (302, 303, 307, 306), (311, 308, 309, 310), (306, 307, 311, 310), (307, 304, 308, 311), (304, 305, 309, 308), (325, 324, 319, 318), (446, 452, 313, 312), (452, 455, 314, 313), (455, 447, 315, 314), (319, 316, 320, 323), (326, 325, 318, 317), (324, 327, 316, 319), (327, 326, 317, 316), (320, 321, 322, 323), (316, 317, 321, 320), (318, 319, 323, 322), (317, 318, 322, 321), (312, 313, 326, 327), (315, 312, 327, 324), (326, 313, 329, 331), (314, 315, 324, 325), (331, 329, 333, 335), (313, 314, 328, 329), (325, 326, 331, 330), (314, 325, 330, 328), (333, 332, 336, 337), (329, 328, 332, 333), (330, 331, 335, 334), (328, 330, 334, 332), (338, 339, 343, 342), (334, 335, 339, 338), (332, 334, 338, 336), (335, 333, 337, 339), (341, 340, 342, 343), (336, 338, 342, 340), (339, 337, 341, 343), (337, 336, 340, 341), (353, 129, 357, 359), (353, 349, 348, 354), (354, 348, 347, 355), (130, 129, 353, 350), (350, 353, 354, 351), (351, 354, 355, 352), (131, 130, 350, 344), (344, 350, 351, 345), (345, 351, 352, 346), (128, 131, 344, 349), (349, 344, 345, 348), (348, 345, 346, 347), (357, 356, 360, 361), (349, 353, 359, 358), (128, 349, 358, 356), (129, 128, 356, 357), (362, 363, 367, 366), (358, 359, 363, 362), (356, 358, 362, 360), (359, 357, 361, 363), (367, 365, 369, 371), (360, 362, 366, 364), (363, 361, 365, 367), (361, 360, 364, 365), (369, 368, 370, 371), (365, 364, 368, 369), (366, 367, 371, 370), (364, 366, 370, 368), (375, 374, 378, 379), (97, 86, 373, 374), (86, 85, 372, 373), (85, 98, 375, 372), (376, 379, 378, 377), (372, 375, 379, 376), (373, 372, 376, 377), (374, 373, 377, 378), (380, 382, 386, 384), (394, 393, 381, 383), (395, 394, 383, 382), (392, 395, 382, 380), (387, 385, 389, 391), (382, 383, 387, 386), (383, 381, 385, 387), (381, 380, 384, 385), (391, 389, 388, 390), (385, 384, 388, 389), (384, 386, 390, 388), (386, 387, 391, 390), (88, 100, 395, 392), (100, 101, 394, 395), (101, 89, 393, 394), (89, 88, 396, 397), (396, 399, 403, 400), (393, 89, 397, 398), (88, 392, 399, 396), (392, 393, 398, 399), (401, 400, 404, 405), (397, 396, 400, 401), (399, 398, 402, 403), (398, 397, 401, 402), (405, 404, 407, 406), (403, 402, 406, 407), (402, 401, 405, 406), (400, 403, 407, 404), (225, 224, 411, 408), (227, 410, 414, 412), (227, 226, 409, 410), (226, 225, 408, 409), (414, 415, 419, 418), (410, 411, 415, 414), (411, 224, 413, 415), (224, 227, 412, 413), (417, 416, 418, 419), (412, 414, 418, 416), (415, 413, 417, 419), (413, 412, 416, 417), (420, 422, 426, 424), (94, 106, 422, 420), (107, 95, 421, 423), (95, 94, 420, 421), (427, 425, 429, 431), (421, 420, 424, 425), (423, 421, 425, 427), (422, 423, 427, 426), (428, 430, 431, 429), (426, 427, 431, 430), (424, 426, 430, 428), (425, 424, 428, 429), (108, 109, 434, 435), (111, 108, 435, 432), (109, 110, 436, 437), (110, 111, 432, 433), (438, 439, 443, 442), (110, 433, 438, 436), (433, 434, 439, 438), (434, 109, 437, 439), (441, 440, 442, 443), (436, 438, 442, 440), (439, 437, 441, 443), (437, 436, 440, 441), (83, 70, 449, 453), (453, 449, 448, 454), (454, 448, 447, 455), (26, 83, 453, 450), (450, 453, 454, 451), (451, 454, 455, 452), (25, 26, 450, 444), (444, 450, 451, 445), (445, 451, 452, 446), (70, 25, 444, 449), (444, 445, 457, 456), (448, 445, 446, 447), (458, 459, 463, 462), (449, 444, 456, 459), (445, 448, 458, 457), (448, 449, 459, 458), (463, 460, 464, 467), (459, 456, 460, 463), (456, 457, 461, 460), (457, 458, 462, 461), (467, 464, 465, 466), (460, 461, 465, 464), (461, 462, 466, 465), (462, 463, 467, 466), (537, 508, 471, 473), (531, 514, 472, 470), (525, 537, 473, 468), (514, 502, 469, 472), (502, 525, 546, 549), (508, 531, 470, 471), (474, 477, 481, 478), (468, 473, 477, 474), (29, 28, 475, 476), (473, 29, 476, 477), (480, 479, 483, 484), (476, 475, 479, 480), (477, 476, 480, 481), (475, 474, 478, 479), (482, 485, 484, 483), (481, 480, 484, 485), (479, 478, 482, 483), (478, 481, 485, 482), (489, 488, 492, 493), (471, 470, 488, 489), (25, 24, 486, 487), (24, 471, 489, 486), (493, 492, 491, 490), (488, 487, 491, 492), (486, 489, 493, 490), (487, 486, 490, 491), (27, 69, 495, 496), (83, 26, 497, 494), (26, 27, 496, 497), (69, 83, 494, 495), (500, 501, 499, 498), (494, 497, 501, 500), (497, 108, 499, 501), (111, 494, 500, 498), (18, 19, 526, 513), (513, 526, 527, 512), (512, 527, 528, 511), (511, 528, 529, 510), (510, 529, 530, 509), (509, 530, 531, 508), (21, 22, 520, 507), (507, 520, 521, 506), (506, 521, 522, 505), (505, 522, 523, 504), (504, 523, 524, 503), (503, 524, 525, 502), (20, 21, 507, 519), (519, 507, 506, 518), (518, 506, 505, 517), (517, 505, 504, 516), (516, 504, 503, 515), (515, 503, 502, 514), (22, 23, 532, 520), (520, 532, 533, 521), (521, 533, 534, 522), (522, 534, 535, 523), (523, 535, 536, 524), (524, 536, 537, 525), (19, 20, 519, 526), (526, 519, 518, 527), (527, 518, 517, 528), (528, 517, 516, 529), (529, 516, 515, 530), (530, 515, 514, 531), (23, 18, 513, 532), (532, 513, 512, 533), (533, 512, 511, 534), (534, 511, 510, 535), (535, 510, 509, 536), (536, 509, 539, 540), (540, 539, 543, 544), (537, 536, 540, 541), (509, 508, 538, 539), (508, 537, 541, 538), (544, 543, 542, 545), (539, 538, 542, 543), (538, 541, 545, 542), (541, 540, 544, 545), (549, 546, 550, 553), (468, 469, 548, 547), (469, 502, 549, 548), (525, 468, 547, 546), (551, 552, 556, 555), (547, 548, 552, 551), (548, 549, 553, 552), (546, 547, 551, 550), (557, 554, 555, 556), (552, 553, 557, 556), (550, 551, 555, 554), (553, 550, 554, 557)])
me_plane.polygons.foreach_set('use_smooth', [True] * 556)
_uv = me_plane.uv_layers.new(name='UVMap')
_uv.uv.foreach_set('vector', [0.0, 0.5, 0.0, 1.0, 1.0, 1.0, 1.0, 0.5, 0.0, 0.0, 1.0, 0.0, 1.0, 0.0, 0.0, 0.0, 1.0, 0.5, 1.0, 1.0, 1.0, 1.0, 1.0, 0.5, 0.0, 0.5, 0.0, 0.0, 0.0, 0.0, 0.0, 0.5, 1.0, 1.0, 0.0, 1.0, 0.0, 1.0, 1.0, 1.0, 0.0, 0.0, 1.0, 0.0, 1.0, 0.0, 0.0, 0.0, 0.0, 1.0, 0.0, 0.5, 0.0, 0.5, 0.0, 1.0, 1.0, 0.0, 1.0, 0.5, 1.0, 0.5, 1.0, 0.0, 1.0, 1.0, 0.0, 1.0, 0.0, 1.0, 1.0, 1.0, 0.0, 0.0, 0.0, 0.5, 1.0, 0.5, 1.0, 0.0, 1.0, 1.0, 0.0, 1.0, 0.0, 1.0, 1.0, 1.0, 1.0, 0.0, 1.0, 0.5, 1.0, 0.5, 1.0, 0.0, 0.0, 1.0, 0.0, 0.5, 0.0, 0.5, 0.0, 1.0, 1.0, 0.5, 1.0, 1.0, 1.0, 1.0, 1.0, 0.5, 1.0, 0.0, 1.0, 0.5, 1.0, 0.5, 1.0, 0.0, 0.0, 0.5, 0.0, 0.0, 0.0, 0.0, 0.0, 0.5, 0.0, 0.0, 0.0, 0.0, 0.0, 0.0, 0.0, 0.0, 1.0, 0.5, 1.0, 1.0, 1.0, 1.0, 1.0, 0.5, 0.0, 0.0, 1.0, 0.0, 1.0, 0.0, 0.0, 0.0, 0.0, 1.0, 0.0, 0.5, 0.0, 0.5, 0.0, 1.0, 1.0, 0.5, 1.0, 1.0, 1.0, 1.0, 1.0, 0.5, 0.0, 0.5, 0.0, 0.0, 0.0, 0.0, 0.0, 0.5, 1.0, 0.5, 1.0, 0.5, 1.0, 0.5, 1.0, 0.5, 0.0, 1.0, 0.0, 0.5, 0.0, 0.5, 0.0, 1.0, 1.0, 0.0, 1.0, 0.5, 1.0, 0.5, 1.0, 0.0, 1.0, 1.0, 1.0, 1.0, 1.0, 1.0, 1.0, 1.0, 0.0, 0.0, 1.0, 0.0, 1.0, 0.0, 0.0, 0.0, 0.0, 1.0, 0.0, 0.5, 0.0, 0.5, 0.0, 1.0, 1.0, 1.0, 0.0, 1.0, 0.0, 1.0, 1.0, 1.0, 1.0, 0.0, 1.0, 0.5, 1.0, 0.5, 1.0, 0.0, 0.0, 0.5, 0.0, 0.0, 0.0, 0.0, 0.0, 0.5, 1.0, 0.0, 1.0, 0.5, 1.0, 0.5, 1.0, 0.0, 1.0, 1.0, 0.0, 1.0, 0.0, 1.0, 1.0, 1.0, 0.0, 0.0, 1.0, 0.0, 1.0, 0.0, 0.0, 0.0, 0.0, 0.5, 1.0, 0.5, 1.0, 1.0, 0.0, 1.0, 0.0, 0.0, 1.0, 0.0, 1.0, 0.5, 0.0, 0.5, 0.0, 0.0, 1.0, 0.0, 1.0, 0.0, 0.0, 0.0, 0.0, 1.0, 0.0, 0.5, 0.0, 0.5, 0.0, 1.0, 1.0, 0.5, 1.0, 1.0, 1.0, 1.0, 1.0, 0.5, 0.0, 0.5, 0.0, 0.0, 0.0, 0.0, 0.0, 0.5, 0.0, 0.0, 0.0, 0.0, 0.0, 0.0, 0.0, 0.0, 0.0, 0.0, 1.0, 0.0, 1.0, 0.0, 0.0, 0.0, 0.0, 0.0, 1.0, 0.0, 1.0, 0.0, 0.0, 0.0, 0.0, 0.0, 1.0, 0.0, 1.0, 0.0, 0.0, 0.0, 0.0, 0.0, 1.0, 0.0, 1.0, 0.0, 0.0, 0.0, 0.0, 0.0, 1.0, 0.0, 1.0, 0.0, 0.0, 0.0, 1.0, 0.0, 0.0, 0.0, 0.0, 0.0, 1.0, 0.0, 1.0, 1.0, 0.0, 1.0, 0.0, 1.0, 1.0, 1.0, 0.0, 1.0, 1.0, 1.0, 1.0, 1.0, 0.0, 1.0, 1.0, 1.0, 0.0, 1.0, 0.0, 1.0, 1.0, 1.0, 1.0, 1.0, 0.0, 1.0, 0.0, 1.0, 1.0, 1.0, 1.0, 1.0, 0.0, 1.0, 0.0, 1.0, 1.0, 1.0, 1.0, 1.0, 0.0, 1.0, 0.0, 1.0, 1.0, 1.0, 0.0, 1.0, 1.0, 1.0, 1.0, 1.0, 0.0, 1.0, 1.0, 0.5, 1.0, 0.0, 1.0, 0.0, 1.0, 0.5, 1.0, 0.0, 1.0, 0.5, 1.0, 0.5, 1.0, 0.0, 1.0, 0.0, 1.0, 0.5, 1.0, 0.5, 1.0, 0.0, 1.0, 0.0, 1.0, 0.5, 1.0, 0.5, 1.0, 0.0, 1.0, 0.5, 1.0, 0.5, 1.0, 0.5, 1.0, 0.5, 1.0, 0.0, 1.0, 0.5, 1.0, 0.5, 1.0, 0.0, 1.0, 0.0, 1.0, 0.5, 1.0, 0.5, 1.0, 0.0, 0.0, 0.0, 0.0, 0.0, 0.0, 0.0, 0.0, 0.0, 0.0, 0.5, 0.0, 0.0, 0.0, 0.0, 0.0, 0.5, 0.0, 0.5, 0.0, 0.0, 0.0, 0.0, 0.0, 0.5, 0.0, 0.5, 0.0, 0.0, 0.0, 0.0, 0.0, 0.5, 0.0, 0.5, 0.0, 0.0, 0.0, 0.0, 0.0, 0.5, 0.0, 0.0, 0.0, 0.5, 0.0, 0.5, 0.0, 0.0, 0.0, 0.5, 0.0, 0.0, 0.0, 0.0, 0.0, 0.5, 0.0, 1.0, 0.0, 0.5, 0.0, 0.5, 0.0, 1.0, 0.0, 1.0, 0.0, 0.5, 0.0, 0.5, 0.0, 1.0, 0.0, 1.0, 0.0, 1.0, 0.0, 1.0, 0.0, 1.0, 0.0, 1.0, 0.0, 0.5, 0.0, 0.5, 0.0, 1.0, 0.0, 1.0, 0.0, 0.5, 0.0, 0.5, 0.0, 1.0, 0.0, 1.0, 0.0, 0.5, 0.0, 0.5, 0.0, 1.0, 0.0, 1.0, 0.0, 0.5, 0.0, 0.5, 0.0, 1.0, 1.0, 0.5, 1.0, 1.0, 1.0, 1.0, 1.0, 0.5, 1.0, 0.5, 1.0, 1.0, 1.0, 1.0, 1.0, 0.5, 1.0, 0.5, 1.0, 1.0, 1.0, 1.0, 1.0, 0.5, 1.0, 0.5, 1.0, 1.0, 1.0, 1.0, 1.0, 0.5, 1.0, 0.5, 1.0, 1.0, 1.0, 1.0, 1.0, 0.5, 1.0, 0.5, 1.0, 1.0, 1.0, 1.0, 1.0, 0.5, 1.0, 0.5, 1.0, 1.0, 1.0, 1.0, 1.0, 0.5, 0.0, 0.5, 0.0, 0.0, 0.0, 0.0, 0.0, 0.5, 0.0, 0.5, 0.0, 0.0, 0.0, 0.0, 0.0, 0.5, 0.0, 0.5, 0.0, 0.0, 0.0, 0.0, 0.0, 0.5, 0.0, 0.5, 0.0, 0.0, 0.0, 0.0, 0.0, 0.5, 1.0, 0.5, 1.0, 1.0, 1.0, 1.0, 1.0, 0.5, 1.0, 0.5, 1.0, 1.0, 1.0, 1.0, 1.0, 0.5, 1.0, 1.0, 1.0, 1.0, 1.0, 1.0, 1.0, 1.0, 1.0, 0.5, 1.0, 1.0, 1.0, 1.0, 1.0, 0.5, 0.0, 1.0, 0.0, 0.5, 0.0, 0.5, 0.0, 1.0, 0.0, 1.0, 0.0, 0.5, 0.0, 0.5, 0.0, 1.0, 0.0, 1.0, 0.0, 0.5, 0.0, 0.5, 0.0, 1.0, 0.0, 0.5, 0.0, 0.5, 0.0, 0.5, 0.0, 0.5, 0.0, 0.0, 1.0, 0.0, 1.0, 0.0, 0.0, 0.0, 0.0, 0.0, 1.0, 0.0, 1.0, 0.0, 0.0, 0.0, 0.0, 0.0, 1.0, 0.0, 1.0, 0.0, 0.0, 0.0, 1.0, 0.0, 1.0, 0.0, 1.0, 0.0, 1.0, 0.0, 1.0, 0.0, 1.0, 0.5, 1.0, 0.5, 1.0, 0.0, 1.0, 0.0, 1.0, 0.5, 1.0, 0.5, 1.0, 0.0, 1.0, 0.0, 1.0, 0.5, 1.0, 0.5, 1.0, 0.0, 1.0, 0.0, 1.0, 0.5, 1.0, 0.5, 1.0, 0.0, 1.0, 1.0, 0.0, 1.0, 0.0, 1.0, 1.0, 1.0, 1.0, 1.0, 0.0, 1.0, 0.0, 1.0, 1.0, 1.0, 1.0, 1.0, 0.0, 1.0, 0.0, 1.0, 1.0, 1.0, 1.0, 1.0, 0.0, 1.0, 0.0, 1.0, 1.0, 1.0, 1.0, 0.5, 1.0, 0.0, 1.0, 0.0, 1.0, 0.5, 1.0, 0.0, 1.0, 0.5, 1.0, 0.5, 1.0, 0.0, 1.0, 0.0, 1.0, 0.0, 1.0, 0.0, 1.0, 0.0, 1.0, 0.5, 1.0, 0.5, 1.0, 0.5, 1.0, 0.5, 1.0, 0.0, 1.0, 0.0, 1.0, 0.0, 1.0, 0.0, 1.0, 0.5, 1.0, 0.5, 1.0, 0.5, 1.0, 0.5, 1.0, 0.0, 1.0, 0.0, 1.0, 0.0, 1.0, 0.0, 1.0, 0.0, 1.0, 0.5, 1.0, 0.5, 1.0, 0.0, 1.0, 0.5, 1.0, 0.0, 1.0, 0.0, 1.0, 0.5, 1.0, 0.0, 1.0, 0.5, 1.0, 0.5, 1.0, 0.0, 1.0, 0.5, 1.0, 0.0, 1.0, 0.0, 1.0, 0.5, 1.0, 0.5, 1.0, 0.5, 1.0, 0.5, 1.0, 0.5, 1.0, 0.5, 1.0, 0.5, 1.0, 0.5, 1.0, 0.5, 1.0, 0.5, 1.0, 0.5, 1.0, 0.5, 1.0, 0.5, 1.0, 0.0, 1.0, 0.0, 1.0, 0.0, 1.0, 0.0, 1.0, 0.0, 1.0, 0.5, 1.0, 0.5, 1.0, 0.0, 1.0, 0.0, 1.0, 0.5, 1.0, 0.5, 1.0, 0.0, 1.0, 0.0, 1.0, 0.0, 1.0, 0.0, 1.0, 0.0, 1.0, 0.0, 1.0, 0.5, 1.0, 0.5, 1.0, 0.0, 1.0, 0.5, 1.0, 0.0, 1.0, 0.0, 1.0, 0.5, 0.0, 1.0, 1.0, 1.0, 1.0, 1.0, 0.0, 1.0, 1.0, 1.0, 1.0, 1.0, 1.0, 1.0, 1.0, 1.0, 0.0, 1.0, 0.0, 1.0, 0.0, 1.0, 0.0, 1.0, 1.0, 1.0, 0.0, 1.0, 0.0, 1.0, 1.0, 1.0, 1.0, 1.0, 0.0, 1.0, 0.0, 1.0, 1.0, 1.0, 1.0, 1.0, 1.0, 1.0, 1.0, 1.0, 1.0, 1.0, 1.0, 1.0, 0.0, 1.0, 0.0, 1.0, 1.0, 1.0, 0.0, 1.0, 0.0, 1.0, 0.0, 1.0, 0.0, 1.0, 1.0, 1.0, 0.0, 1.0, 0.0, 1.0, 1.0, 1.0, 0.0, 1.0, 0.0, 1.0, 0.0, 1.0, 0.0, 1.0, 0.0, 1.0, 1.0, 1.0, 1.0, 1.0, 0.0, 1.0, 1.0, 1.0, 1.0, 1.0, 1.0, 1.0, 1.0, 1.0, 1.0, 1.0, 0.0, 1.0, 0.0, 1.0, 1.0, 1.0, 0.0, 1.0, 0.0, 1.0, 0.0, 1.0, 0.0, 1.0, 0.0, 1.0, 1.0, 1.0, 1.0, 1.0, 0.0, 1.0, 1.0, 1.0, 1.0, 1.0, 1.0, 1.0, 1.0, 1.0, 0.0, 1.0, 0.0, 0.5, 0.0, 0.5, 0.0, 1.0, 0.0, 0.5, 0.0, 1.0, 0.0, 1.0, 0.0, 0.5, 0.0, 0.5, 0.0, 0.5, 0.0, 0.5, 0.0, 0.5, 0.0, 1.0, 0.0, 0.5, 0.0, 0.5, 0.0, 1.0, 0.0, 0.5, 0.0, 0.5, 0.0, 0.5, 0.0, 0.5, 0.0, 0.5, 0.0, 0.5, 0.0, 0.5, 0.0, 0.5, 0.0, 0.5, 0.0, 1.0, 0.0, 1.0, 0.0, 0.5, 0.0, 1.0, 0.0, 1.0, 0.0, 1.0, 0.0, 1.0, 0.0, 0.5, 0.0, 1.0, 0.0, 1.0, 0.0, 0.5, 0.0, 0.5, 0.0, 1.0, 0.0, 1.0, 0.0, 0.5, 0.0, 1.0, 0.0, 1.0, 0.0, 1.0, 0.0, 1.0, 0.0, 1.0, 0.0, 0.5, 0.0, 0.5, 0.0, 1.0, 0.0, 1.0, 0.0, 0.5, 0.0, 0.5, 0.0, 1.0, 0.0, 1.0, 0.0, 1.0, 0.0, 1.0, 0.0, 1.0, 0.0, 1.0, 0.0, 0.5, 0.0, 0.5, 0.0, 1.0, 0.0, 0.5, 0.0, 0.5, 0.0, 0.5, 0.0, 0.5, 1.0, 0.0, 0.0, 0.0, 0.0, 0.0, 1.0, 0.0, 0.0, 0.0, 0.0, 0.0, 0.0, 0.0, 0.0, 0.0, 1.0, 0.0, 0.0, 0.0, 0.0, 0.0, 1.0, 0.0, 1.0, 0.0, 1.0, 0.0, 1.0, 0.0, 1.0, 0.0, 0.0, 0.0, 0.0, 0.0, 0.0, 0.0, 0.0, 0.0, 1.0, 0.0, 1.0, 0.0, 1.0, 0.0, 1.0, 0.0, 0.0, 0.0, 1.0, 0.0, 1.0, 0.0, 0.0, 0.0, 0.0, 0.0, 0.0, 0.0, 0.0, 0.0, 0.0, 0.0, 1.0, 0.0, 0.0, 0.0, 0.0, 0.0, 1.0, 0.0, 1.0, 0.0, 0.0, 0.0, 0.0, 0.0, 1.0, 0.0, 1.0, 0.0, 1.0, 0.0, 1.0, 0.0, 1.0, 0.0, 0.0, 0.0, 1.0, 0.0, 1.0, 0.0, 0.0, 0.0, 0.0, 0.0, 1.0, 0.0, 1.0, 0.0, 0.0, 0.0, 1.0, 0.0, 1.0, 0.0, 1.0, 0.0, 1.0, 0.0, 0.0, 0.0, 1.0, 0.0, 1.0, 0.0, 0.0, 0.0, 0.0, 0.0, 0.0, 0.0, 0.0, 0.0, 0.0, 0.0, 1.0, 0.5, 1.0, 0.0, 1.0, 0.0, 1.0, 0.5, 1.0, 0.0, 1.0, 0.0, 1.0, 0.0, 1.0, 0.0, 1.0, 0.5, 1.0, 0.0, 1.0, 0.0, 1.0, 0.5, 1.0, 0.0, 1.0, 0.5, 1.0, 0.5, 1.0, 0.0, 1.0, 0.0, 1.0, 0.0, 1.0, 0.0, 1.0, 0.0, 1.0, 0.0, 1.0, 0.0, 1.0, 0.0, 1.0, 0.0, 1.0, 0.0, 1.0, 0.5, 1.0, 0.5, 1.0, 0.0, 1.0, 0.5, 1.0, 0.5, 1.0, 0.5, 1.0, 0.5, 1.0, 0.0, 1.0, 0.5, 1.0, 0.5, 1.0, 0.0, 1.0, 0.0, 1.0, 0.5, 1.0, 0.5, 1.0, 0.0, 1.0, 0.5, 1.0, 0.5, 1.0, 0.5, 1.0, 0.5, 1.0, 0.5, 1.0, 0.0, 1.0, 0.0, 1.0, 0.5, 1.0, 0.5, 1.0, 0.5, 1.0, 0.5, 1.0, 0.5, 1.0, 0.5, 1.0, 0.5, 1.0, 0.5, 1.0, 0.5, 1.0, 0.5, 1.0, 0.0, 1.0, 0.0, 1.0, 0.5, 1.0, 0.0, 1.0, 0.0, 1.0, 0.0, 1.0, 0.0, 1.0, 0.0, 1.0, 0.5, 1.0, 0.5, 1.0, 0.0, 1.0, 0.5, 1.0, 0.0, 1.0, 0.0, 1.0, 0.5, 1.0, 0.0, 1.0, 0.0, 1.0, 0.0, 1.0, 0.0, 1.0, 0.0, 1.0, 0.5, 1.0, 0.5, 1.0, 0.0, 0.0, 0.5, 0.0, 0.0, 0.0, 0.0, 0.0, 0.5, 0.0, 0.0, 0.0, 0.0, 0.0, 0.0, 0.0, 0.0, 0.0, 0.5, 0.0, 0.5, 0.0, 0.5, 0.0, 0.5, 0.0, 0.5, 0.0, 0.0, 0.0, 0.0, 0.0, 0.5, 0.0, 0.0, 0.0, 0.5, 0.0, 0.5, 0.0, 0.0, 0.0, 0.5, 0.0, 0.5, 0.0, 0.5, 0.0, 0.5, 0.0, 0.0, 0.0, 0.5, 0.0, 0.5, 0.0, 0.0, 0.0, 0.0, 0.0, 0.0, 0.0, 0.0, 0.0, 0.0, 0.0, 0.5, 0.0, 0.0, 0.0, 0.0, 0.0, 0.5, 0.0, 0.0, 0.0, 0.0, 0.0, 0.0, 0.0, 0.0, 0.0, 0.5, 0.0, 0.0, 0.0, 0.0, 0.0, 0.5, 0.0, 0.5, 0.0, 0.5, 0.0, 0.5, 0.0, 0.5, 1.0, 0.5, 1.0, 0.5, 1.0, 0.5, 1.0, 0.5, 1.0, 1.0, 1.0, 1.0, 1.0, 1.0, 1.0, 1.0, 1.0, 0.5, 1.0, 1.0, 1.0, 1.0, 1.0, 0.5, 1.0, 1.0, 1.0, 0.5, 1.0, 0.5, 1.0, 1.0, 1.0, 1.0, 1.0, 0.5, 1.0, 0.5, 1.0, 1.0, 1.0, 1.0, 1.0, 0.5, 1.0, 0.5, 1.0, 1.0, 1.0, 0.5, 1.0, 1.0, 1.0, 1.0, 1.0, 0.5, 1.0, 1.0, 1.0, 1.0, 1.0, 1.0, 1.0, 1.0, 1.0, 0.5, 1.0, 1.0, 1.0, 1.0, 1.0, 0.5, 1.0, 0.5, 1.0, 1.0, 1.0, 1.0, 1.0, 0.5, 1.0, 1.0, 1.0, 1.0, 1.0, 1.0, 1.0, 1.0, 1.0, 0.5, 1.0, 0.5, 1.0, 0.5, 1.0, 0.5, 0.0, 0.0, 1.0, 0.0, 1.0, 0.0, 0.0, 0.0, 1.0, 0.0, 1.0, 0.0, 1.0, 0.0, 1.0, 0.0, 0.0, 0.0, 1.0, 0.0, 1.0, 0.0, 0.0, 0.0, 0.0, 0.0, 0.0, 0.0, 0.0, 0.0, 0.0, 0.0, 1.0, 0.0, 0.0, 0.0, 0.0, 0.0, 1.0, 0.0, 0.0, 0.0, 0.0, 0.0, 0.0, 0.0, 0.0, 0.0, 1.0, 0.0, 0.0, 0.0, 0.0, 0.0, 1.0, 0.0, 1.0, 0.0, 1.0, 0.0, 1.0, 0.0, 1.0, 0.0, 0.0, 0.0, 1.0, 0.0, 1.0, 0.0, 0.0, 0.0, 1.0, 0.0, 1.0, 0.0, 1.0, 0.0, 1.0, 0.0, 0.0, 0.0, 1.0, 0.0, 1.0, 0.0, 0.0, 0.0, 0.0, 0.0, 0.0, 0.0, 0.0, 0.0, 0.0, 0.0, 0.0, 1.0, 0.0, 1.0, 0.0, 1.0, 0.0, 1.0, 1.0, 1.0, 1.0, 1.0, 1.0, 1.0, 1.0, 1.0, 1.0, 1.0, 0.0, 1.0, 0.0, 1.0, 1.0, 1.0, 0.0, 1.0, 0.0, 1.0, 0.0, 1.0, 0.0, 1.0, 0.0, 1.0, 1.0, 1.0, 1.0, 1.0, 0.0, 1.0, 0.0, 1.0, 1.0, 1.0, 1.0, 1.0, 0.0, 1.0, 1.0, 1.0, 1.0, 1.0, 1.0, 1.0, 1.0, 1.0, 1.0, 1.0, 0.0, 1.0, 0.0, 1.0, 1.0, 1.0, 1.0, 1.0, 0.0, 1.0, 0.0, 1.0, 1.0, 1.0, 1.0, 1.0, 1.0, 1.0, 1.0, 1.0, 1.0, 1.0, 1.0, 1.0, 0.0, 1.0, 0.0, 1.0, 1.0, 1.0, 0.0, 1.0, 0.0, 1.0, 0.0, 1.0, 0.0, 1.0, 1.0, 1.0, 0.0, 1.0, 0.0, 1.0, 1.0, 1.0, 0.0, 1.0, 0.0, 1.0, 0.0, 1.0, 0.0, 1.0, 0.0, 1.0, 1.0, 1.0, 1.0, 1.0, 0.0, 1.0, 1.0, 1.0, 1.0, 1.0, 1.0, 1.0, 1.0, 1.0, 0.0, 0.0, 1.0, 0.0, 1.0, 0.0, 0.0, 0.0, 0.0, 0.0, 1.0, 0.0, 1.0, 0.0, 0.0, 0.0, 0.0, 0.0, 1.0, 0.0, 1.0, 0.0, 0.0, 0.0, 1.0, 0.0, 1.0, 0.0, 1.0, 0.0, 1.0, 0.0, 1.0, 0.0, 1.0, 0.0, 1.0, 0.0, 1.0, 0.0, 1.0, 0.0, 1.0, 0.0, 1.0, 0.0, 1.0, 0.0, 1.0, 0.0, 0.0, 0.0, 0.0, 0.0, 1.0, 0.0, 1.0, 0.0, 0.0, 0.0, 0.0, 0.0, 1.0, 0.0, 1.0, 0.0, 0.0, 0.0, 0.0, 0.0, 1.0, 0.0, 0.0, 0.0, 0.0, 0.0, 0.0, 0.0, 0.0, 0.0, 0.0, 0.0, 0.0, 0.0, 0.0, 0.0, 0.0, 0.0, 0.0, 0.0, 0.0, 0.0, 0.0, 0.0, 0.0, 0.0, 1.0, 0.0, 1.0, 0.0, 1.0, 0.0, 1.0, 0.0, 1.0, 0.0, 1.0, 0.0, 1.0, 0.0, 1.0, 0.0, 1.0, 0.0, 1.0, 0.0, 1.0, 0.0, 1.0, 0.0, 1.0, 0.0, 1.0, 0.0, 1.0, 0.0, 1.0, 0.0, 1.0, 0.0, 1.0, 0.0, 1.0, 0.0, 1.0, 0.0, 1.0, 0.0, 1.0, 0.0, 1.0, 0.0, 1.0, 0.0, 1.0, 0.0, 1.0, 0.0, 1.0, 0.0, 1.0, 0.0, 1.0, 0.0, 1.0, 0.0, 1.0, 0.0, 1.0, 0.0, 1.0, 0.0, 1.0, 0.0, 1.0, 0.0, 1.0, 0.0, 1.0, 0.0, 1.0, 0.0, 1.0, 0.0, 1.0, 0.0, 1.0, 0.0, 1.0, 0.0, 1.0, 0.0, 1.0, 0.0, 1.0, 0.0, 1.0, 0.0, 1.0, 0.0, 1.0, 0.0, 0.0, 0.0, 0.0, 0.0, 0.0, 0.0, 0.0, 0.0, 0.0, 0.5, 0.0, 0.5, 0.0, 0.5, 0.0, 0.5, 0.0, 0.5, 0.0, 0.0, 0.0, 0.0, 0.0, 0.5, 0.0, 0.0, 0.0, 0.5, 0.0, 0.5, 0.0, 0.0, 0.0, 0.5, 0.0, 0.0, 0.0, 0.0, 0.0, 0.5, 0.0, 0.5, 0.0, 0.0, 0.0, 0.0, 0.0, 0.5, 0.0, 0.0, 0.0, 0.5, 0.0, 0.5, 0.0, 0.0, 0.0, 0.5, 0.0, 0.5, 0.0, 0.5, 0.0, 0.5, 0.0, 0.5, 0.0, 0.0, 0.0, 0.0, 0.0, 0.5, 0.0, 0.0, 0.0, 0.5, 0.0, 0.5, 0.0, 0.0, 0.0, 0.5, 0.0, 0.5, 0.0, 0.5, 0.0, 0.5, 0.0, 0.0, 0.0, 0.0, 0.0, 0.0, 0.0, 0.0, 0.0, 0.5, 0.0, 0.5, 0.0, 0.5, 0.0, 0.5, 0.0, 0.5, 0.0, 0.5, 0.0, 0.5, 0.0, 0.5, 0.0, 0.5, 0.0, 0.5, 0.0, 0.5, 0.0, 0.5, 0.0, 0.5, 0.0, 0.5, 0.0, 0.5, 0.0, 0.5, 0.0, 0.0, 0.0, 0.5, 0.0, 0.5, 0.0, 0.0, 0.0, 0.0, 0.0, 0.5, 0.0, 0.5, 0.0, 0.0, 0.0, 0.0, 0.0, 0.5, 0.0, 0.5, 0.0, 0.0, 0.0, 0.0, 0.0, 0.5, 0.0, 0.5, 0.0, 0.0, 0.0, 0.5, 0.0, 0.0, 0.0, 0.0, 0.0, 0.5, 0.0, 0.5, 0.0, 0.0, 0.0, 0.0, 0.0, 0.5, 0.0, 0.5, 0.0, 0.0, 0.0, 0.0, 0.0, 0.5, 0.0, 0.5, 0.0, 0.0, 0.0, 0.0, 0.0, 0.5, 0.0, 0.0, 0.0, 0.0, 0.0, 0.0, 0.0, 0.0, 0.0, 0.0, 0.0, 0.0, 0.0, 0.0, 0.0, 0.0, 0.0, 0.0, 0.0, 0.0, 0.0, 0.0, 0.0, 0.0, 0.0, 0.0, 0.0, 0.0, 0.0, 0.0, 0.0, 0.0, 0.0, 0.0, 0.0, 0.0, 0.0, 0.0, 0.0, 0.0, 0.0, 0.0, 0.0, 0.0, 0.0, 0.0, 0.0, 0.0, 0.0, 0.0, 0.0, 0.0, 0.0, 0.0, 0.0, 0.0, 0.0, 0.0, 0.0, 0.0, 0.0, 0.0, 0.0, 0.0, 0.0, 0.0, 0.0, 0.0, 0.0, 0.0, 0.0, 0.0, 0.0, 0.0, 0.0, 0.0, 0.0, 0.0, 0.0, 0.0, 0.0, 0.0, 0.0, 0.0, 0.0, 0.0, 0.0, 0.0, 0.0, 0.0, 0.0, 0.0, 0.0, 0.0, 0.0, 0.0, 0.0, 0.0, 0.0, 0.0, 0.0, 0.0, 0.0, 0.0, 0.0, 0.0, 0.0, 0.0, 0.0, 0.0, 0.0, 0.0, 0.0, 0.0, 0.0, 0.0, 0.0, 0.0, 0.0, 0.0, 0.0, 0.0, 0.0, 0.0, 0.0, 0.0, 0.0, 0.0, 1.0, 0.0, 0.0, 0.0, 0.0, 0.0, 1.0, 0.0, 0.0, 0.0, 1.0, 0.0, 1.0, 0.0, 0.0, 0.0, 1.0, 0.0, 1.0, 0.0, 1.0, 0.0, 1.0, 0.0, 1.0, 0.0, 0.0, 0.0, 0.0, 0.0, 1.0, 0.0, 0.0, 0.0, 0.0, 0.0, 0.0, 0.0, 0.0, 0.0, 1.0, 0.0, 1.0, 0.0, 1.0, 0.0, 1.0, 0.0, 0.0, 0.0, 0.0, 0.0, 0.0, 0.0, 0.0, 0.0, 0.0, 0.0, 1.0, 0.0, 1.0, 0.0, 0.0, 0.0, 0.0, 0.0, 1.0, 0.0, 1.0, 0.0, 0.0, 0.0, 0.0, 0.0, 1.0, 0.0, 1.0, 0.0, 0.0, 0.0, 1.0, 0.0, 0.0, 0.0, 0.0, 0.0, 1.0, 0.0, 1.0, 0.0, 1.0, 0.0, 1.0, 0.0, 1.0, 0.0, 0.0, 0.0, 1.0, 0.0, 1.0, 0.0, 0.0, 0.0, 0.0, 0.0, 0.0, 0.0, 0.0, 0.0, 0.0, 0.0, 1.0, 0.0, 1.0, 0.0, 1.0, 0.0, 1.0, 0.0, 1.0, 0.0, 0.0, 0.0, 0.0, 0.0, 1.0, 0.0, 1.0, 0.0, 1.0, 0.0, 1.0, 0.0, 1.0, 0.0, 1.0, 0.0, 1.0, 0.0, 1.0, 0.0, 1.0, 0.0, 1.0, 0.0, 1.0, 0.0, 1.0, 0.0, 1.0, 0.0, 1.0, 0.0, 1.0, 0.0, 1.0, 0.0, 1.0, 0.0, 1.0, 0.0, 1.0, 0.0, 1.0, 0.0, 1.0, 0.0, 1.0, 0.0, 1.0, 0.0, 1.0, 0.0, 1.0, 0.0, 1.0, 0.0, 1.0, 0.0, 1.0, 0.0, 1.0, 0.0, 1.0, 0.0, 1.0, 0.0, 1.0, 0.0, 1.0, 0.0, 1.0, 0.0, 1.0, 0.0, 1.0, 0.0, 1.0, 0.0, 1.0, 0.0, 1.0, 0.0, 1.0, 0.0, 1.0, 0.0, 1.0, 0.0, 1.0, 0.0, 1.0, 0.0, 1.0, 0.0, 1.0, 0.0, 1.0, 0.0, 1.0, 0.0, 1.0, 0.0, 1.0, 0.0, 1.0, 0.0, 1.0, 0.0, 1.0, 0.0, 1.0, 0.0, 1.0, 0.0, 1.0, 0.0, 1.0, 0.0, 1.0, 0.0, 1.0, 0.0, 1.0, 0.0, 1.0, 0.0, 1.0, 0.0, 1.0, 0.0, 1.0, 0.0, 1.0, 0.0, 0.0, 1.0, 0.0, 1.0, 0.0, 1.0, 0.0, 1.0, 0.0, 1.0, 0.0, 1.0, 0.0, 1.0, 0.0, 1.0, 0.0, 1.0, 0.0, 1.0, 0.0, 1.0, 0.0, 1.0, 1.0, 1.0, 0.0, 1.0, 0.0, 1.0, 1.0, 1.0, 1.0, 1.0, 0.0, 1.0, 0.0, 1.0, 1.0, 1.0, 1.0, 1.0, 0.0, 1.0, 0.0, 1.0, 1.0, 1.0, 1.0, 1.0, 1.0, 1.0, 1.0, 1.0, 1.0, 1.0, 1.0, 1.0, 1.0, 1.0, 1.0, 1.0, 1.0, 1.0, 1.0, 1.0, 1.0, 1.0, 1.0, 1.0, 1.0, 1.0, 0.0, 1.0, 1.0, 1.0, 1.0, 1.0, 0.0, 1.0, 0.0, 1.0, 1.0, 1.0, 1.0, 1.0, 0.0, 1.0, 0.0, 1.0, 1.0, 1.0, 1.0, 1.0, 0.0, 1.0, 0.0, 1.0, 0.0, 1.0, 0.0, 1.0, 0.0, 1.0, 0.0, 1.0, 0.0, 1.0, 0.0, 1.0, 0.0, 1.0, 0.0, 1.0, 0.0, 1.0, 0.0, 1.0, 0.0, 1.0, 0.0, 1.0, 0.0, 1.0, 0.0, 1.0, 0.0, 1.0, 0.0, 1.0, 0.0, 1.0, 0.0, 1.0, 0.0, 1.0, 0.0, 1.0, 0.0, 1.0, 0.0, 1.0, 0.0, 1.0, 0.0, 1.0, 0.0, 1.0, 0.0, 1.0, 0.0, 1.0, 0.0, 1.0, 0.0, 1.0, 0.0, 1.0, 0.0, 1.0, 0.0, 1.0, 0.0, 1.0, 0.0, 1.0, 0.0, 1.0, 0.0, 1.0, 0.0, 1.0, 0.0, 1.0, 0.0, 1.0, 0.0, 1.0, 0.0, 1.0, 0.0, 1.0, 0.0, 1.0, 0.0, 1.0, 0.0, 1.0, 0.0, 1.0, 0.0, 1.0, 0.0, 1.0, 0.0, 1.0, 0.0, 1.0, 0.0, 1.0, 0.0, 1.0, 0.0, 1.0, 0.0, 1.0, 0.0, 1.0, 0.0, 1.0, 0.0, 1.0, 0.0, 1.0, 0.0, 1.0, 0.0, 1.0, 0.0, 1.0, 0.0, 1.0, 0.0, 1.0, 1.0, 1.0, 1.0, 1.0, 1.0, 1.0, 1.0, 1.0, 1.0, 1.0, 1.0, 0.5, 1.0, 0.5, 1.0, 1.0, 1.0, 0.5, 1.0, 0.5, 1.0, 0.5, 1.0, 0.5, 1.0, 0.5, 1.0, 1.0, 1.0, 1.0, 1.0, 0.5, 1.0, 0.5, 1.0, 1.0, 1.0, 1.0, 1.0, 0.5, 1.0, 0.5, 1.0, 1.0, 1.0, 1.0, 1.0, 0.5, 1.0, 0.5, 1.0, 0.5, 1.0, 0.5, 1.0, 0.5, 1.0, 1.0, 1.0, 0.5, 1.0, 0.5, 1.0, 1.0, 1.0, 0.0, 0.0, 0.0, 0.0, 0.0, 1.0, 0.0, 0.0, 0.0, 1.0, 0.0, 1.0, 0.0, 0.0, 0.0, 0.0, 0.0, 0.0, 0.0, 0.0, 0.0, 0.0, 0.0, 1.0, 0.0, 0.0, 0.0, 0.0, 0.0, 1.0, 0.0, 0.0, 0.0, 1.0, 0.0, 1.0, 0.0, 0.0, 0.0, 0.0, 0.0, 0.0, 0.0, 0.0, 0.0, 0.0, 0.0, 0.0, 0.0, 1.0, 0.0, 1.0, 0.0, 0.0, 0.0, 1.0, 0.0, 1.0, 0.0, 1.0, 0.0, 1.0, 0.0, 0.0, 0.0, 1.0, 0.0, 1.0, 0.0, 0.0, 0.0, 1.0, 0.0, 1.0, 0.0, 1.0, 0.0, 1.0, 0.0, 1.0, 0.0, 0.0, 0.0, 0.0, 0.0, 1.0, 0.0, 0.0, 0.0, 0.0, 0.0, 0.0, 0.0, 0.0, 0.0, 1.0, 0.0, 0.0, 0.0, 0.0, 0.0, 1.0, 0.0, 0.0, 0.0, 0.0, 0.0, 0.0, 0.0, 0.0, 0.0, 0.0, 0.0, 1.0, 0.0, 1.0, 0.0, 0.0, 0.0, 1.0, 0.0, 1.0, 0.0, 1.0, 0.0, 1.0, 0.0, 1.0, 0.0, 1.0, 0.0, 1.0, 0.0, 1.0, 0.0, 1.0, 0.0, 1.0, 0.0, 1.0, 0.0, 1.0, 0.0, 1.0, 0.0, 1.0, 0.0, 1.0, 0.0, 1.0, 0.0, 1.0, 0.0, 1.0, 0.0, 1.0, 0.0, 1.0, 0.0, 1.0, 0.0, 1.0, 0.0, 1.0, 0.0, 1.0, 0.0, 1.0, 0.0, 1.0, 0.0, 1.0, 0.0, 1.0, 0.0, 1.0, 0.0, 1.0, 0.0, 1.0, 0.0, 1.0, 0.0, 1.0, 0.0, 1.0, 0.0, 1.0, 0.0, 1.0, 0.0, 1.0, 0.0, 1.0, 0.0, 1.0, 0.0, 1.0, 0.0, 1.0, 0.0, 1.0, 0.0, 1.0, 0.0, 1.0, 0.0, 1.0, 0.0, 1.0, 0.0, 1.0, 0.0, 1.0, 0.0, 1.0, 0.0, 1.0, 0.0, 1.0, 0.0, 1.0, 0.0, 0.0, 0.0, 0.0, 0.0, 0.0, 0.0, 0.0, 0.0, 1.0, 0.0, 1.0, 0.0, 1.0, 0.0, 1.0, 0.0, 1.0, 0.0, 1.0, 0.0, 1.0, 0.0, 1.0, 0.0, 1.0, 0.0, 0.0, 0.0, 0.0, 0.0, 1.0, 0.0, 1.0, 0.0, 0.0, 0.0, 0.0, 0.0, 1.0, 0.0, 1.0, 0.0, 0.0, 0.0, 0.0, 0.0, 1.0, 0.0, 0.0, 0.0, 0.0, 0.0, 0.0, 0.0, 0.0, 0.0, 0.0, 0.0, 1.0, 0.0, 1.0, 0.0, 0.0, 0.0, 0.0, 0.0, 1.0, 0.0, 1.0, 0.0, 0.0, 0.0, 1.0, 0.0, 1.0, 0.0, 1.0, 0.0, 1.0, 0.0, 0.0, 0.0, 0.0, 0.0, 0.0, 0.0, 0.0, 0.0, 0.0, 0.0, 1.0, 0.0, 1.0, 0.0, 0.0, 0.0, 0.0, 1.0, 0.0, 0.5, 0.0, 0.5, 0.0, 1.0, 0.0, 1.0, 0.0, 0.5, 0.0, 0.5, 0.0, 1.0, 0.0, 0.5, 0.0, 1.0, 0.0, 1.0, 0.0, 0.5, 0.0, 1.0, 0.0, 1.0, 0.0, 1.0, 0.0, 1.0, 0.0, 0.5, 0.0, 1.0, 0.0, 1.0, 0.0, 0.5, 0.0, 1.0, 0.0, 1.0, 0.0, 1.0, 0.0, 1.0, 0.0, 0.5, 0.0, 1.0, 0.0, 1.0, 0.0, 0.5, 0.0, 0.5, 0.0, 0.5, 0.0, 0.5, 0.0, 0.5, 0.0, 1.0, 0.0, 0.5, 0.0, 0.5, 0.0, 1.0, 0.0, 0.5, 0.0, 0.5, 0.0, 0.5, 0.0, 0.5, 0.0, 1.0, 0.0, 0.5, 0.0, 0.5, 0.0, 1.0, 0.0, 1.0, 0.0, 1.0, 0.0, 1.0, 0.0, 1.0, 1.0, 0.0, 1.0, 0.5, 1.0, 0.5, 1.0, 0.0, 1.0, 0.0, 1.0, 0.0, 1.0, 0.0, 1.0, 0.0, 1.0, 0.5, 1.0, 0.5, 1.0, 0.5, 1.0, 0.5, 1.0, 0.5, 1.0, 0.0, 1.0, 0.0, 1.0, 0.5, 1.0, 0.5, 1.0, 0.5, 1.0, 0.5, 1.0, 0.5, 1.0, 0.5, 1.0, 0.5, 1.0, 0.5, 1.0, 0.5, 1.0, 0.5, 1.0, 0.5, 1.0, 0.5, 1.0, 0.5, 1.0, 0.5, 1.0, 0.5, 1.0, 0.5, 1.0, 0.5, 1.0, 0.5, 1.0, 0.5, 1.0, 0.5, 1.0, 0.5, 1.0, 0.5, 1.0, 0.5, 1.0, 0.5, 1.0, 0.5, 1.0, 0.5, 1.0, 0.5, 1.0, 0.5, 1.0, 0.5, 1.0, 0.5, 1.0, 0.5, 1.0, 0.5, 1.0, 0.5, 1.0, 0.0, 0.0, 0.0, 0.0, 0.0, 1.0, 0.0, 1.0, 0.0, 0.0, 0.0, 0.0, 0.0, 1.0, 0.0, 1.0, 0.0, 0.0, 0.0, 0.0, 0.0, 1.0, 0.0, 1.0, 0.0, 1.0, 0.0, 1.0, 0.0, 1.0, 0.0, 1.0, 0.0, 1.0, 0.0, 1.0, 0.0, 1.0, 0.0, 1.0, 0.0, 1.0, 0.0, 1.0, 0.0, 1.0, 0.0, 0.0, 0.0, 1.0, 0.0, 1.0, 0.0, 0.0, 0.0, 0.0, 0.0, 1.0, 0.0, 1.0, 0.0, 0.0, 0.0, 0.0, 0.0, 1.0, 0.0, 1.0, 0.0, 0.0, 0.0, 0.0, 0.0, 0.0, 0.0, 0.0, 0.0, 0.0, 0.0, 0.0, 0.0, 0.0, 0.0, 0.0, 0.0, 0.0, 0.0, 0.0, 0.0, 0.0, 0.0, 0.0, 0.0, 0.0, 0.0, 0.0, 0.0, 0.0, 0.0, 0.0, 0.0, 0.0, 0.0, 0.0, 0.0, 0.0, 0.0, 0.0, 0.0, 0.0, 0.0, 0.0, 0.0, 0.0, 0.0, 0.0, 0.0, 0.0, 0.0, 0.0, 0.0, 0.0, 0.0, 0.0, 0.0, 0.0, 0.0, 0.0, 0.0, 0.0, 0.0, 0.0, 0.0, 0.0, 0.0, 0.0, 0.0, 0.0, 0.0, 0.0, 0.0, 0.0, 0.0, 0.0, 0.0, 0.0, 0.0, 0.0, 0.0, 0.0, 0.0, 0.0, 0.0, 0.0, 0.0, 0.0, 0.0, 0.0, 0.0, 0.0, 0.0, 0.0, 0.0, 0.0, 0.0, 0.0, 0.0, 0.0, 0.0, 0.0, 0.0, 0.0, 0.0, 0.0, 0.0, 0.0, 0.0, 0.0, 0.0, 0.0, 0.0, 0.0, 0.0, 0.0, 0.0, 0.0, 0.0, 0.0, 0.0, 0.0, 0.0, 0.0, 1.0, 0.0, 0.5, 0.0, 0.5, 0.0, 1.0, 0.0, 0.0, 1.0, 0.0, 1.0, 0.0, 0.0, 0.0, 1.0, 1.0, 0.0, 1.0, 0.0, 1.0, 1.0, 1.0, 1.0, 0.0, 1.0, 0.5, 1.0, 0.5, 1.0, 0.0, 1.0, 0.5, 1.0, 1.0, 1.0, 1.0, 1.0, 0.5, 0.0, 0.5, 0.0, 0.0, 0.0, 0.0, 0.0, 0.5, 1.0, 1.0, 0.0, 1.0, 0.0, 1.0, 1.0, 1.0, 1.0, 1.0, 0.0, 1.0, 0.0, 1.0, 1.0, 1.0, 0.0, 1.0, 1.0, 1.0, 1.0, 1.0, 0.0, 1.0, 0.0, 1.0, 0.0, 1.0, 0.0, 1.0, 0.0, 1.0, 0.0, 1.0, 1.0, 1.0, 1.0, 1.0, 0.0, 1.0, 0.0, 1.0, 1.0, 1.0, 1.0, 1.0, 0.0, 1.0, 0.0, 1.0, 0.0, 1.0, 0.0, 1.0, 0.0, 1.0, 1.0, 1.0, 1.0, 1.0, 1.0, 1.0, 1.0, 1.0, 1.0, 1.0, 0.0, 1.0, 0.0, 1.0, 1.0, 1.0, 0.0, 1.0, 0.0, 1.0, 0.0, 1.0, 0.0, 1.0, 1.0, 1.0, 1.0, 1.0, 1.0, 1.0, 1.0, 1.0, 1.0, 1.0, 0.0, 1.0, 0.0, 1.0, 1.0, 1.0, 0.0, 0.5, 0.0, 0.0, 0.0, 0.0, 0.0, 0.5, 0.0, 0.5, 0.0, 0.0, 0.0, 0.0, 0.0, 0.5, 0.0, 0.0, 0.0, 0.5, 0.0, 0.5, 0.0, 0.0, 0.0, 0.5, 0.0, 0.5, 0.0, 0.5, 0.0, 0.5, 0.0, 0.5, 0.0, 0.0, 0.0, 0.0, 0.0, 0.5, 0.0, 0.0, 0.0, 0.0, 0.0, 0.0, 0.0, 0.0, 0.0, 0.5, 0.0, 0.5, 0.0, 0.5, 0.0, 0.5, 0.0, 0.0, 0.0, 0.5, 0.0, 0.5, 0.0, 0.0, 1.0, 0.5, 1.0, 0.5, 1.0, 0.5, 1.0, 0.5, 1.0, 0.0, 1.0, 0.0, 1.0, 0.0, 1.0, 0.0, 1.0, 0.0, 1.0, 0.5, 1.0, 0.5, 1.0, 0.0, 1.0, 0.5, 1.0, 0.0, 1.0, 0.0, 1.0, 0.5, 1.0, 0.0, 1.0, 0.0, 1.0, 0.0, 1.0, 0.0, 1.0, 0.0, 1.0, 0.0, 1.0, 0.0, 1.0, 0.0, 1.0, 0.0, 1.0, 0.0, 1.0, 0.0, 1.0, 0.0, 1.0, 0.0, 1.0, 0.0, 1.0, 0.0, 1.0, 0.0, 0.0, 0.5, 0.0, 0.0, 0.0, 0.0, 0.0, 0.5, 0.0, 0.5, 0.0, 0.0, 0.0, 0.0, 0.0, 0.5, 0.0, 0.5, 0.0, 0.0, 0.0, 0.0, 0.0, 0.5, 0.0, 0.5, 0.0, 0.0, 0.0, 0.0, 0.0, 0.5, 0.0, 0.5, 0.0, 0.0, 0.0, 0.0, 0.0, 0.5, 0.0, 0.5, 0.0, 0.0, 0.0, 0.0, 0.0, 0.5, 1.0, 0.5, 1.0, 1.0, 1.0, 1.0, 1.0, 0.5, 1.0, 0.5, 1.0, 1.0, 1.0, 1.0, 1.0, 0.5, 1.0, 0.5, 1.0, 1.0, 1.0, 1.0, 1.0, 0.5, 1.0, 0.5, 1.0, 1.0, 1.0, 1.0, 1.0, 0.5, 1.0, 0.5, 1.0, 1.0, 1.0, 1.0, 1.0, 0.5, 1.0, 0.5, 1.0, 1.0, 1.0, 1.0, 1.0, 0.5, 1.0, 0.0, 1.0, 0.5, 1.0, 0.5, 1.0, 0.0, 1.0, 0.0, 1.0, 0.5, 1.0, 0.5, 1.0, 0.0, 1.0, 0.0, 1.0, 0.5, 1.0, 0.5, 1.0, 0.0, 1.0, 0.0, 1.0, 0.5, 1.0, 0.5, 1.0, 0.0, 1.0, 0.0, 1.0, 0.5, 1.0, 0.5, 1.0, 0.0, 1.0, 0.0, 1.0, 0.5, 1.0, 0.5, 1.0, 0.0, 1.0, 1.0, 0.0, 1.0, 0.0, 1.0, 1.0, 1.0, 1.0, 1.0, 0.0, 1.0, 0.0, 1.0, 1.0, 1.0, 1.0, 1.0, 0.0, 1.0, 0.0, 1.0, 1.0, 1.0, 1.0, 1.0, 0.0, 1.0, 0.0, 1.0, 1.0, 1.0, 1.0, 1.0, 0.0, 1.0, 0.0, 1.0, 1.0, 1.0, 1.0, 1.0, 0.0, 1.0, 0.0, 1.0, 1.0, 1.0, 0.0, 0.0, 1.0, 0.0, 1.0, 0.0, 0.0, 0.0, 0.0, 0.0, 1.0, 0.0, 1.0, 0.0, 0.0, 0.0, 0.0, 0.0, 1.0, 0.0, 1.0, 0.0, 0.0, 0.0, 0.0, 0.0, 1.0, 0.0, 1.0, 0.0, 0.0, 0.0, 0.0, 0.0, 1.0, 0.0, 1.0, 0.0, 0.0, 0.0, 0.0, 0.0, 1.0, 0.0, 1.0, 0.0, 0.0, 0.0, 0.0, 1.0, 0.0, 0.5, 0.0, 0.5, 0.0, 1.0, 0.0, 1.0, 0.0, 0.5, 0.0, 0.5, 0.0, 1.0, 0.0, 1.0, 0.0, 0.5, 0.0, 0.5, 0.0, 1.0, 0.0, 1.0, 0.0, 0.5, 0.0, 0.5, 0.0, 1.0, 0.0, 1.0, 0.0, 0.5, 0.0, 0.5, 0.0, 1.0, 0.0, 1.0, 0.0, 0.5, 0.0, 0.5, 0.0, 1.0, 0.0, 1.0, 0.0, 0.5, 0.0, 0.5, 0.0, 1.0, 0.0, 1.0, 0.0, 1.0, 0.0, 1.0, 0.0, 1.0, 0.0, 0.5, 0.0, 0.5, 0.0, 0.5, 0.0, 0.5, 0.0, 0.5, 0.0, 1.0, 0.0, 1.0, 0.0, 0.5, 0.0, 1.0, 0.0, 0.5, 0.0, 0.5, 0.0, 1.0, 0.0, 0.5, 0.0, 0.5, 0.0, 0.5, 0.0, 0.5, 0.0, 0.5, 0.0, 1.0, 0.0, 1.0, 0.0, 0.5, 0.0, 1.0, 0.0, 1.0, 0.0, 1.0, 0.0, 1.0, 1.0, 0.5, 1.0, 1.0, 1.0, 1.0, 1.0, 0.5, 1.0, 1.0, 1.0, 0.5, 1.0, 0.5, 1.0, 1.0, 1.0, 0.5, 1.0, 0.5, 1.0, 0.5, 1.0, 0.5, 1.0, 1.0, 1.0, 1.0, 1.0, 1.0, 1.0, 1.0, 1.0, 1.0, 1.0, 0.5, 1.0, 0.5, 1.0, 1.0, 1.0, 1.0, 1.0, 0.5, 1.0, 0.5, 1.0, 1.0, 1.0, 0.5, 1.0, 0.5, 1.0, 0.5, 1.0, 0.5, 1.0, 1.0, 1.0, 1.0, 1.0, 1.0, 1.0, 1.0, 1.0, 0.5, 1.0, 1.0, 1.0, 1.0, 1.0, 0.5, 1.0, 0.5, 1.0, 0.5, 1.0, 0.5, 1.0, 0.5, 1.0, 1.0, 1.0, 1.0, 1.0, 1.0, 1.0, 1.0, 1.0, 0.5, 1.0, 1.0, 1.0, 1.0, 1.0, 0.5])
me_plane.materials.append(mat_material)
me_plane.update()

# ---- objects
ob_leaf_branch = bpy.data.objects.new('Leaf Branch', me_leaf_branch)
ob_plane = bpy.data.objects.new('Plane', me_plane)

# ---- transforms, parenting, visibility, modifiers, constraints
ob_leaf_branch.location = (0.1031, 0.1081, 14.77)
ob_leaf_branch.rotation_euler = (-0.0, -1.617, -0.0)
ob_leaf_branch.scale = (0.9137, 0.9137, 0.9137)
ob_plane.location = (-0.1249, 0.05132, 9.157)
ob_plane.rotation_euler = (1.571, 0.0, 0.0)
_vg = ob_plane.vertex_groups.new(name='Group')
_m = ob_plane.modifiers.new('ParticleSystem', 'PARTICLE_SYSTEM')

# ---- collection membership
col_collection.objects.link(ob_leaf_branch)
col_collection.objects.link(ob_plane)

# ---- scene / render settings (as saved in the file)
scene.frame_start = 1; scene.frame_end = 250; scene.frame_set(0)
scene.render.engine = 'BLENDER_EEVEE_NEXT'
scene.cycles.sampling_pattern = 'TABULATED_SOBOL'
bpy.context.view_layer.update()

# ---- added for rendering (the .blend has no active camera and no usable light): camera, sun
cam_auto = bpy.data.cameras.new('AutoCamera')
cam_auto.lens = 50.0
cam_auto.sensor_width = 36.0
cam_auto.clip_end = 1000.0
ob_auto_camera = bpy.data.objects.new('AutoCamera', cam_auto)
scene.collection.objects.link(ob_auto_camera)
ob_auto_camera.location = (16.4752, -19.7802, 21.1683)
ob_auto_camera.rotation_euler = (1.09748, -7.21219e-08, 0.694738)
scene.camera = ob_auto_camera
light_auto_sun = bpy.data.lights.new('AutoSun', 'SUN')
light_auto_sun.energy = 3.0
light_auto_sun.angle = 0.0523599
ob_auto_sun = bpy.data.objects.new('AutoSun', light_auto_sun)
scene.collection.objects.link(ob_auto_sun)
ob_auto_sun.rotation_euler = (0.872665, 0.174533, 0.523599)
bpy.context.view_layer.update()
